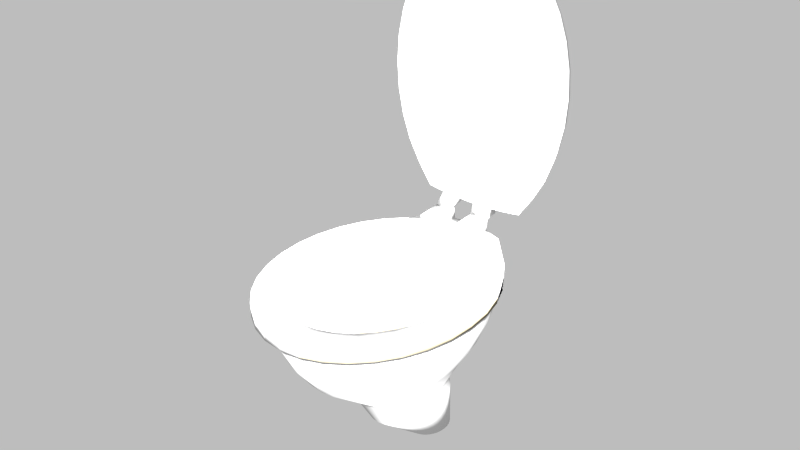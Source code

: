 # Source: toilet.blend  (saved by Blender 2.69.0; exported with 4.5.12 LTS)
import bpy
from mathutils import Matrix  # noqa: F401  (used for matrix-valued properties, if any)

bpy.ops.wm.read_factory_settings(use_empty=True)
scene = bpy.context.scene
scene.name = 'Scene'

# ---- collections
col_collection_1 = bpy.data.collections.new('Collection 1'); scene.collection.children.link(col_collection_1)

# ---- materials (node trees are filled in below, after node groups)
mat_vater_dirty = bpy.data.materials.new('vater_dirty')
mat_vater_dirty.alpha_threshold = 0.0
mat_vater_dirty.roughness = 0.5
mat_vater_dirty.line_color = (0.0, 0.0, 0.0, 1.0)
mat_vater = bpy.data.materials.new('vater')
mat_vater.alpha_threshold = 0.0
mat_vater.roughness = 0.5
mat_vater.line_color = (0.0, 0.0, 0.0, 1.0)
mat_vater_bottom = bpy.data.materials.new('vater_bottom')
mat_vater_bottom.alpha_threshold = 0.0
mat_vater_bottom.roughness = 0.5
mat_vater_bottom.line_color = (0.0, 0.0, 0.0, 1.0)

# ---- material node trees
mat_vater_dirty.use_nodes = True; mat_vater_dirty.node_tree.nodes.clear()
_N = mat_vater_dirty.node_tree.nodes; _L = mat_vater_dirty.node_tree.links
n0 = _N.new('ShaderNodeOutputMaterial'); n0.name = 'Material Output'; n0.location = (300, 300)
n1 = _N.new('ShaderNodeBsdfDiffuse'); n1.name = 'Diffuse BSDF'; n1.location = (100, 300)
n1.inputs[1].default_value = 1.0
n2 = _N.new('ShaderNodeMix'); n2.name = 'Mix'; n2.location = (-90, 300)
n2.data_type = 'RGBA'
n2.blend_type = 'COLOR'
n2.inputs[0].default_value = 0.638
n2.inputs[6].default_value = (0.233, 0.2075, 0.1472, 1.0)
n2.inputs[7].default_value = (0.02038, 0.02038, 0.02038, 1.0)
_L.new(n1.outputs[0], n0.inputs[0])
_L.new(n2.outputs[2], n1.inputs[0])
n0.is_active_output = True
mat_vater.use_nodes = True; mat_vater.node_tree.nodes.clear()
_N = mat_vater.node_tree.nodes; _L = mat_vater.node_tree.links
n0 = _N.new('ShaderNodeOutputMaterial'); n0.name = 'Material Output'; n0.location = (300, 300)
n1 = _N.new('ShaderNodeBsdfDiffuse'); n1.name = 'Diffuse BSDF'; n1.location = (10, 300)
n1.inputs[0].default_value = (0.6383, 0.6383, 0.6383, 1.0)
_L.new(n1.outputs[0], n0.inputs[0])
n0.is_active_output = True
mat_vater_bottom.use_nodes = True; mat_vater_bottom.node_tree.nodes.clear()
_N = mat_vater_bottom.node_tree.nodes; _L = mat_vater_bottom.node_tree.links
n0 = _N.new('ShaderNodeOutputMaterial'); n0.name = 'Material Output'; n0.location = (300, 300)
n1 = _N.new('ShaderNodeBsdfDiffuse'); n1.name = 'Diffuse BSDF'; n1.location = (10, 300)
n1.inputs[0].default_value = (0.07324, 0.07324, 0.07324, 1.0)
_L.new(n1.outputs[0], n0.inputs[0])
n0.is_active_output = True

# ---- world
world_world = bpy.data.worlds.new('World'); scene.world = world_world
world_world.color = (0.05088, 0.05088, 0.05088)
world_world.use_sun_shadow = False
world_world.sun_shadow_jitter_overblur = 0.0
world_world.cycles.sampling_method = 'MANUAL'
world_world.cycles.sample_map_resolution = 256

# ---- meshes
me_sphere_002 = bpy.data.meshes.new('Sphere.002')
me_sphere_002.from_pydata([(-0.1304, 1.339, -3.153), (-0.15, 0.6362, -3.267), (-0.09158, 1.339, -3.157), (-0.168, 0.6344, -3.271), (-0.05425, 1.338, -3.168), (-0.1847, 0.631, -3.279), (-0.01985, 1.338, -3.187), (-0.1993, 0.6262, -3.29), (0.01031, 1.338, -3.211), (-0.2115, 0.6201, -3.303), (0.03506, 1.338, -3.242), (-0.2206, 0.6129, -3.317), (0.05345, 1.338, -3.276), (-0.2263, 0.6049, -3.333), (0.06477, 1.338, -3.313), (-0.2285, 0.5965, -3.35), (0.06859, 1.338, -3.352), (-0.2271, 0.588, -3.366), (0.06477, 1.338, -3.391), (-0.222, 0.5796, -3.382), (0.05345, 1.338, -3.428), (-0.2135, 0.5718, -3.397), (0.03506, 1.338, -3.463), (-0.2019, 0.5647, -3.41), (0.01031, 1.338, -3.493), (-0.1877, 0.5588, -3.42), (-0.01985, 1.338, -3.518), (-0.1714, 0.5541, -3.428), (-0.05425, 1.338, -3.536), (-0.1536, 0.551, -3.433), (-0.09158, 1.339, -3.547), (-0.135, 0.5494, -3.435), (-0.1304, 1.339, -3.551), (-0.1164, 0.5495, -3.433), (-0.1692, 1.339, -3.547), (-0.09842, 0.5513, -3.428), (-0.2066, 1.339, -3.536), (-0.08177, 0.5547, -3.421), (-0.241, 1.339, -3.518), (-0.06709, 0.5596, -3.41), (-0.2711, 1.339, -3.493), (-0.05496, 0.5657, -3.397), (-0.2959, 1.339, -3.463), (-0.04584, 0.5729, -3.382), (-0.3142, 1.339, -3.428), (-0.04007, 0.5808, -3.367), (-0.3256, 1.34, -3.391), (-0.03789, 0.5892, -3.35), (-0.3294, 1.34, -3.352), (-0.03936, 0.5978, -3.333), (-0.3256, 1.34, -3.313), (-0.04445, 0.6061, -3.318), (-0.3142, 1.339, -3.276), (-0.05294, 0.614, -3.303), (-0.2959, 1.339, -3.242), (-0.06452, 0.621, -3.29), (-0.2711, 1.339, -3.211), (-0.07874, 0.627, -3.279), (-0.241, 1.339, -3.187), (-0.09505, 0.6316, -3.271), (-0.2066, 1.339, -3.168), (-0.1128, 0.6348, -3.267), (-0.1692, 1.339, -3.157), (-0.1314, 0.6363, -3.265), (-0.1313, 1.032, -3.259), (-0.1127, 1.032, -3.261), (-0.0948, 1.032, -3.266), (-0.07831, 1.032, -3.275), (-0.06385, 1.032, -3.287), (-0.05199, 1.032, -3.301), (-0.04317, 1.032, -3.318), (-0.03774, 1.032, -3.336), (-0.03591, 1.032, -3.354), (-0.03774, 1.032, -3.373), (-0.04317, 1.032, -3.391), (-0.05199, 1.032, -3.407), (-0.06385, 1.032, -3.422), (-0.07831, 1.032, -3.434), (-0.0948, 1.032, -3.442), (-0.1127, 1.032, -3.448), (-0.1313, 1.032, -3.45), (-0.1499, 1.032, -3.448), (-0.1678, 1.032, -3.442), (-0.1843, 1.032, -3.434), (-0.1988, 1.032, -3.422), (-0.2106, 1.032, -3.407), (-0.2194, 1.032, -3.391), (-0.2249, 1.032, -3.373), (-0.2267, 1.032, -3.354), (-0.2249, 1.032, -3.336), (-0.2194, 1.032, -3.318), (-0.2106, 1.032, -3.301), (-0.1988, 1.032, -3.287), (-0.1843, 1.032, -3.275), (-0.1678, 1.032, -3.266), (-0.1499, 1.032, -3.261), (-0.09265, 1.032, -3.158), (-0.05547, 1.031, -3.169), (-0.02122, 1.031, -3.187), (0.008811, 1.031, -3.212), (0.03345, 1.031, -3.242), (0.05176, 1.031, -3.276), (0.06304, 1.031, -3.314), (0.06685, 1.031, -3.352), (0.06304, 1.031, -3.391), (0.05176, 1.031, -3.428), (0.03345, 1.031, -3.462), (0.008811, 1.031, -3.492), (-0.02122, 1.031, -3.517), (-0.05547, 1.031, -3.535), (-0.09265, 1.032, -3.547), (-0.1313, 1.032, -3.55), (-0.17, 1.032, -3.547), (-0.2071, 1.032, -3.535), (-0.2414, 1.032, -3.517), (-0.2714, 1.032, -3.492), (-0.2961, 1.032, -3.462), (-0.3144, 1.032, -3.428), (-0.3256, 1.032, -3.391), (-0.3295, 1.032, -3.352), (-0.3256, 1.032, -3.314), (-0.3144, 1.032, -3.276), (-0.2961, 1.032, -3.242), (-0.2714, 1.032, -3.212), (-0.2414, 1.032, -3.187), (-0.2071, 1.032, -3.169), (-0.17, 1.032, -3.158), (-0.1313, 1.032, -3.154), (-0.8, -0.4495, -2.832), (-0.7846, -0.4495, -3.027), (-0.7391, -0.4495, -3.214), (-0.6652, -0.4495, -3.387), (-0.5657, -0.4495, -3.539), (-0.4445, -0.4495, -3.663), (-0.1549, -0.01102, -4.135), (-0.7846, -0.2544, -2.832), (-0.7696, -0.2582, -3.027), (-0.7249, -0.2693, -3.214), (-0.6524, -0.2873, -3.387), (-0.5548, -0.3116, -3.539), (-0.4359, -0.3411, -3.663), (-0.1519, 0.02676, -4.135), (-0.7391, -0.06684, -2.832), (-0.7249, -0.0742, -3.027), (-0.6828, -0.09597, -3.214), (-0.6145, -0.1313, -3.387), (-0.5226, -0.1789, -3.539), (-0.4106, -0.2369, -3.663), (-0.1431, 0.06308, -4.135), (-0.6652, 0.106, -2.832), (-0.6524, 0.09537, -3.027), (-0.6145, 0.06375, -3.214), (-0.5531, 0.01241, -3.387), (-0.4704, -0.05668, -3.539), (-0.3696, -0.1409, -3.663), (-0.1288, 0.09655, -4.135), (-0.5657, 0.2576, -2.832), (-0.5548, 0.244, -3.027), (-0.5226, 0.2038, -3.214), (-0.4704, 0.1384, -3.387), (-0.4, 0.05047, -3.539), (-0.3143, -0.05668, -3.663), (-0.1095, 0.1259, -4.135), (-0.4445, 0.3819, -2.832), (-0.4359, 0.366, -3.027), (-0.4106, 0.3187, -3.214), (-0.3696, 0.2418, -3.387), (-0.3143, 0.1384, -3.539), (-0.2469, 0.01241, -3.663), (-0.08606, 0.15, -4.135), (-0.3061, 0.4744, -2.832), (-0.3003, 0.4566, -3.027), (-0.2828, 0.404, -3.214), (-0.2546, 0.3187, -3.387), (-0.2165, 0.2038, -3.539), (-0.1701, 0.06375, -3.663), (-0.05928, 0.1679, -4.135), (-0.1561, 0.5313, -2.832), (-0.1531, 0.5124, -3.027), (-0.1442, 0.4566, -3.214), (-0.1298, 0.366, -3.387), (-0.1104, 0.244, -3.539), (-0.08671, 0.09537, -3.663), (-0.03022, 0.1789, -4.135), (3.339e-07, 0.5505, -2.832), (3.517e-07, 0.5313, -3.027), (3.715e-07, 0.4744, -3.214), (3.66e-07, 0.3819, -3.387), (3.887e-07, 0.2576, -3.539), (3.562e-07, 0.106, -3.663), (3.092e-07, 0.1826, -4.135), (0.1561, 0.5313, -2.832), (0.1531, 0.5124, -3.027), (0.1442, 0.4566, -3.214), (0.1298, 0.366, -3.387), (0.1104, 0.244, -3.539), (0.08671, 0.09537, -3.663), (0.03022, 0.1789, -4.135), (0.3061, 0.4744, -2.832), (0.3003, 0.4566, -3.027), (0.2828, 0.404, -3.214), (0.2546, 0.3187, -3.387), (0.2165, 0.2038, -3.539), (0.1701, 0.06375, -3.663), (0.05928, 0.1679, -4.135), (0.4445, 0.3819, -2.832), (0.4359, 0.366, -3.027), (0.4106, 0.3187, -3.214), (0.3696, 0.2418, -3.387), (0.3143, 0.1384, -3.539), (0.2469, 0.01241, -3.663), (0.08606, 0.15, -4.135), (0.5657, 0.2576, -2.832), (0.5548, 0.244, -3.027), (0.5226, 0.2038, -3.214), (0.4704, 0.1384, -3.387), (0.4, 0.05047, -3.539), (0.3143, -0.05668, -3.663), (0.1095, 0.1259, -4.135), (0.6652, 0.106, -2.832), (0.6524, 0.09537, -3.027), (0.6145, 0.06375, -3.214), (0.5531, 0.01241, -3.387), (0.4704, -0.05668, -3.539), (0.3696, -0.1409, -3.663), (0.1288, 0.09655, -4.135), (0.7391, -0.06684, -2.832), (0.7249, -0.0742, -3.027), (0.6828, -0.09597, -3.214), (0.6145, -0.1313, -3.387), (0.5226, -0.1789, -3.539), (0.4106, -0.2369, -3.663), (0.1431, 0.06308, -4.135), (0.7846, -0.2544, -2.832), (0.7696, -0.2582, -3.027), (0.7249, -0.2693, -3.214), (0.6524, -0.2873, -3.387), (0.5548, -0.3116, -3.539), (0.4359, -0.3411, -3.663), (0.1519, 0.02676, -4.135), (0.8, -0.4495, -2.832), (0.7846, -0.4495, -3.027), (0.7391, -0.4495, -3.214), (0.6652, -0.4495, -3.387), (0.5657, -0.4495, -3.539), (0.4445, -0.4495, -3.663), (0.1549, -0.01102, -4.135), (0.7846, -0.6446, -2.832), (0.7696, -0.6409, -3.027), (0.7249, -0.6298, -3.214), (0.6524, -0.6117, -3.387), (0.5548, -0.5875, -3.539), (0.4359, -0.5579, -3.663), (0.1519, -0.04879, -4.135), (0.7391, -0.8322, -2.832), (0.7249, -0.8249, -3.027), (0.6828, -0.8031, -3.214), (0.6145, -0.7677, -3.387), (0.5226, -0.7201, -3.539), (0.4106, -0.6621, -3.663), (0.1431, -0.08512, -4.135), (0.6652, -1.005, -2.832), (0.6524, -0.9944, -3.027), (0.4704, -0.8424, -3.539), (0.3696, -0.7582, -3.663), (0.1288, -0.1186, -4.135), (0.5657, -1.157, -2.832), (0.5548, -1.143, -3.027), (0.4, -0.9495, -3.539), (0.3143, -0.8424, -3.663), (0.1095, -0.1479, -4.135), (0.4445, -1.281, -2.832), (0.4359, -1.265, -3.027), (0.4106, -1.218, -3.214), (0.3696, -1.141, -3.387), (0.3143, -1.037, -3.539), (0.2469, -0.9115, -3.663), (0.08606, -0.172, -4.135), (0.3061, -1.373, -2.832), (0.3003, -1.356, -3.027), (0.2165, -1.103, -3.539), (0.1701, -0.9628, -3.663), (0.05928, -0.1899, -4.135), (0.1561, -1.43, -2.832), (0.1531, -1.411, -3.027), (0.1104, -1.143, -3.539), (0.08671, -0.9944, -3.663), (0.03022, -0.2009, -4.135), (1.538e-07, -1.45, -2.832), (1.735e-07, -1.43, -3.027), (2.261e-07, -1.373, -3.214), (1.756e-07, -1.281, -3.387), (1.646e-07, -1.157, -3.539), (2.264e-07, -1.005, -3.663), (2.794e-07, -0.2046, -4.135), (-0.1561, -1.43, -2.832), (-0.1531, -1.411, -3.027), (-0.1104, -1.143, -3.539), (-0.08671, -0.9944, -3.663), (-0.03022, -0.2009, -4.135), (-0.3061, -1.373, -2.832), (-0.3003, -1.356, -3.027), (-0.2165, -1.103, -3.539), (-0.1701, -0.9628, -3.663), (-0.05928, -0.1899, -4.135), (-0.4445, -1.281, -2.832), (-0.4359, -1.265, -3.027), (-0.4106, -1.218, -3.214), (-0.3696, -1.141, -3.387), (-0.3143, -1.037, -3.539), (-0.2469, -0.9115, -3.663), (-0.08606, -0.172, -4.135), (-0.5657, -1.157, -2.832), (-0.5548, -1.143, -3.027), (-0.4, -0.9495, -3.539), (-0.3143, -0.8424, -3.663), (-0.1095, -0.1479, -4.135), (-0.6652, -1.005, -2.832), (-0.6524, -0.9944, -3.027), (-0.4703, -0.8424, -3.539), (-0.3696, -0.7582, -3.663), (-0.1288, -0.1186, -4.135), (-0.7391, -0.8322, -2.832), (-0.7249, -0.8249, -3.027), (-0.6828, -0.8031, -3.214), (-0.6145, -0.7677, -3.387), (-0.5226, -0.7201, -3.539), (-0.4106, -0.6621, -3.663), (-0.1431, -0.08512, -4.135), (-0.7846, -0.6446, -2.832), (-0.7696, -0.6409, -3.027), (-0.7249, -0.6298, -3.214), (-0.6524, -0.6117, -3.387), (-0.5548, -0.5875, -3.539), (-0.4359, -0.5579, -3.663), (-0.1519, -0.04879, -4.135), (-1.0, -0.4495, -2.832), (-0.9808, -0.2057, -2.832), (-0.9239, 0.02883, -2.832), (-0.8315, 0.2449, -2.832), (-0.7071, 0.4344, -2.832), (-0.5556, 0.5898, -2.832), (-0.3827, 0.6122, -2.832), (-0.1951, 0.6649, -2.832), (3.559e-07, 0.6918, -2.832), (0.1951, 0.6532, -2.832), (0.3827, 0.6723, -2.832), (0.5556, 0.5898, -2.832), (0.7071, 0.4344, -2.832), (0.8315, 0.2449, -2.832), (0.9239, 0.02883, -2.832), (0.9808, -0.2057, -2.832), (1.0, -0.4495, -2.832), (0.9808, -0.6934, -2.832), (0.9239, -0.9279, -2.832), (0.8315, -1.144, -2.832), (0.7071, -1.333, -2.832), (0.5556, -1.489, -2.832), (0.3827, -1.604, -2.832), (0.1951, -1.676, -2.832), (1.307e-07, -1.7, -2.832), (-0.1951, -1.676, -2.832), (-0.3827, -1.604, -2.832), (-0.5556, -1.489, -2.832), (-0.7071, -1.333, -2.832), (-0.8315, -1.144, -2.832), (-0.9239, -0.9279, -2.832), (-0.9808, -0.6934, -2.832), (-1.0, -0.4495, -2.832), (-0.9808, -0.2057, -2.832), (-0.9239, 0.02883, -2.832), (-0.8315, 0.2449, -2.832), (-0.7071, 0.4344, -2.832), (-0.5556, 0.5898, -2.832), (-0.3827, 0.8334, -2.832), (-0.1951, 0.8861, -2.832), (3.559e-07, 0.9101, -2.832), (0.1951, 0.8716, -2.832), (0.3827, 0.8004, -2.832), (0.5556, 0.5898, -2.832), (0.7071, 0.4344, -2.832), (0.8315, 0.2449, -2.832), (0.9239, 0.02883, -2.832), (0.9808, -0.2057, -2.832), (1.0, -0.4495, -2.832), (0.9808, -0.6934, -2.832), (0.9239, -0.9279, -2.832), (0.8315, -1.144, -2.832), (0.7071, -1.333, -2.832), (0.5556, -1.489, -2.832), (0.3827, -1.604, -2.832), (0.1951, -1.676, -2.832), (1.307e-07, -1.7, -2.832), (-0.1951, -1.676, -2.832), (-0.3827, -1.604, -2.832), (-0.5556, -1.489, -2.832), (-0.7071, -1.333, -2.832), (-0.8315, -1.144, -2.832), (-0.9239, -0.9279, -2.832), (-0.9808, -0.6934, -2.832), (-1.0, -0.4495, -2.967), (-0.9808, -0.2057, -2.967), (-0.9239, 0.02883, -2.967), (-0.8315, 0.2449, -2.967), (-0.7071, 0.4344, -2.967), (-0.5556, 0.5898, -2.967), (-0.3827, 0.8334, -2.967), (-0.1951, 0.9046, -2.967), (3.559e-07, 0.9286, -2.967), (0.1951, 0.9046, -2.967), (0.3827, 0.8334, -2.967), (0.5556, 0.5898, -2.967), (0.7071, 0.4344, -2.967), (0.8315, 0.2449, -2.967), (0.9239, 0.02883, -2.967), (0.9808, -0.2057, -2.967), (1.0, -0.4495, -2.967), (0.9808, -0.6934, -2.967), (0.9239, -0.9279, -2.967), (0.8315, -1.144, -2.967), (0.7071, -1.333, -2.967), (0.5556, -1.489, -2.967), (0.3827, -1.604, -2.967), (0.1951, -1.676, -2.967), (1.307e-07, -1.7, -2.967), (-0.1951, -1.676, -2.967), (-0.3827, -1.604, -2.967), (-0.5556, -1.489, -2.967), (-0.7071, -1.333, -2.967), (-0.8315, -1.144, -2.967), (-0.9239, -0.9279, -2.967), (-0.9808, -0.6934, -2.967), (-0.8053, -0.4495, -2.967), (-0.7898, -0.2531, -2.967), (-0.744, -0.0643, -2.967), (-0.6696, 0.1097, -2.967), (-0.5694, 0.2623, -2.967), (-0.4474, 0.3875, -2.967), (-0.3082, 0.4805, -2.967), (-0.1571, 0.5378, -2.967), (3.353e-07, 0.5571, -2.967), (0.1571, 0.5378, -2.967), (0.3082, 0.4805, -2.967), (0.4474, 0.3875, -2.967), (0.5694, 0.2623, -2.967), (0.6696, 0.1097, -2.967), (0.744, -0.0643, -2.967), (0.7898, -0.2531, -2.967), (0.8053, -0.4495, -2.967), (0.7898, -0.6459, -2.967), (0.744, -0.8348, -2.967), (0.6696, -1.009, -2.967), (0.5694, -1.161, -2.967), (0.4474, -1.287, -2.967), (0.3082, -1.38, -2.967), (0.1571, -1.437, -2.967), (1.54e-07, -1.456, -2.967), (-0.1571, -1.437, -2.967), (-0.3082, -1.38, -2.967), (-0.4474, -1.287, -2.967), (-0.5694, -1.161, -2.967), (-0.6696, -1.009, -2.967), (-0.744, -0.8348, -2.967), (-0.7898, -0.6459, -2.967), (-0.9376, -0.3918, -2.965), (-0.883, -0.3918, -3.209), (-0.7942, -0.3918, -3.434), (-0.6749, -0.3918, -3.631), (-0.4152, -0.1886, -4.042), (-0.3634, -0.05303, -4.296), (-0.1833, 0.2772, -4.822), (-0.9195, -0.1622, -2.965), (-0.8659, -0.1755, -3.209), (-0.7789, -0.1971, -3.434), (-0.6618, -0.2262, -3.631), (-0.4071, -0.08653, -4.042), (-0.3564, 0.03509, -4.28), (-0.1797, 0.3229, -4.822), (-0.8659, 0.05862, -2.965), (-0.8154, 0.03249, -3.209), (-0.7335, -0.009949, -3.434), (-0.6232, -0.06706, -3.631), (-0.3833, 0.01165, -4.042), (-0.3354, 0.1198, -4.265), (-0.1691, 0.3668, -4.822), (-0.7789, 0.2621, -2.965), (-0.7335, 0.2242, -3.209), (-0.6597, 0.1626, -3.434), (-0.5605, 0.07964, -3.631), (-0.3446, 0.1021, -4.042), (-0.3015, 0.1979, -4.25), (-0.1518, 0.4073, -4.822), (-0.6618, 0.4404, -2.965), (-0.6232, 0.3922, -3.209), (-0.5605, 0.3137, -3.434), (-0.476, 0.2082, -3.631), (-0.2925, 0.1814, -4.042), (-0.2558, 0.2664, -4.238), (-0.1285, 0.4427, -4.822), (-0.5191, 0.5868, -2.965), (-0.4888, 0.53, -3.209), (-0.4395, 0.4378, -3.434), (-0.3732, 0.3137, -3.631), (-0.2291, 0.2465, -4.042), (-0.2001, 0.3226, -4.227), (-0.1001, 0.4719, -4.822), (-0.3564, 0.6956, -2.965), (-0.3354, 0.6325, -3.209), (-0.3015, 0.53, -3.434), (-0.2558, 0.3922, -3.631), (-0.1567, 0.2949, -4.042), (-0.1366, 0.3643, -4.22), (-0.06771, 0.4935, -4.822), (-0.1797, 0.7626, -2.965), (-0.1691, 0.6956, -3.209), (-0.1518, 0.5868, -3.434), (-0.1285, 0.4404, -3.631), (-0.07816, 0.3247, -4.042), (-0.06771, 0.39, -4.215), (-0.03258, 0.5068, -4.822), (0.003962, 0.7852, -2.965), (0.003962, 0.7169, -3.209), (0.003962, 0.606, -3.434), (0.003962, 0.4568, -3.631), (0.00353, 0.3347, -4.042), (0.003962, 0.3987, -4.213), (0.003962, 0.5113, -4.822), (0.1876, 0.7626, -2.965), (0.177, 0.6956, -3.209), (0.1597, 0.5868, -3.434), (0.1364, 0.4404, -3.631), (0.08521, 0.3247, -4.042), (0.07563, 0.39, -4.215), (0.0405, 0.5068, -4.822), (0.3643, 0.6956, -2.965), (0.3434, 0.6325, -3.209), (0.3094, 0.53, -3.434), (0.2637, 0.3922, -3.631), (0.1638, 0.2949, -4.042), (0.1446, 0.3643, -4.22), (0.07563, 0.4935, -4.822), (0.5271, 0.5868, -2.965), (0.4967, 0.53, -3.209), (0.4474, 0.4378, -3.434), (0.3811, 0.3137, -3.631), (0.2361, 0.2465, -4.042), (0.2081, 0.3226, -4.227), (0.108, 0.4719, -4.822), (0.6697, 0.4404, -2.965), (0.6311, 0.3922, -3.209), (0.5684, 0.3137, -3.434), (0.484, 0.2082, -3.631), (0.2996, 0.1814, -4.042), (0.2637, 0.2664, -4.238), (0.1364, 0.4427, -4.822), (0.7868, 0.2621, -2.965), (0.7414, 0.2242, -3.209), (0.6677, 0.1626, -3.434), (0.5684, 0.07964, -3.631), (0.3517, 0.1021, -4.042), (0.3094, 0.1979, -4.25), (0.1597, 0.4073, -4.822), (0.8738, 0.05862, -2.965), (0.8234, 0.03249, -3.209), (0.7414, -0.009949, -3.434), (0.6311, -0.06706, -3.631), (0.3904, 0.01165, -4.042), (0.3434, 0.1198, -4.265), (0.177, 0.3668, -4.822), (0.9274, -0.1622, -2.965), (0.8738, -0.1755, -3.209), (0.7868, -0.1971, -3.434), (0.6697, -0.2262, -3.631), (0.4142, -0.08653, -4.042), (0.3643, 0.03509, -4.28), (0.1876, 0.3229, -4.822), (0.9455, -0.3918, -2.965), (0.8909, -0.3918, -3.209), (0.8022, -0.3918, -3.434), (0.6828, -0.3918, -3.631), (0.4222, -0.1886, -4.042), (0.3713, -0.05303, -4.296), (0.1912, 0.2772, -4.822), (0.9274, -0.6214, -2.965), (0.8738, -0.6081, -3.209), (0.7868, -0.5864, -3.434), (0.6697, -0.5573, -3.631), (0.4142, -0.2907, -4.042), (0.3643, -0.1412, -4.312), (0.1876, 0.2315, -4.822), (0.8738, -0.8422, -2.965), (0.8234, -0.816, -3.209), (0.7414, -0.7736, -3.434), (0.6311, -0.7165, -3.631), (0.3904, -0.3889, -4.042), (0.3434, -0.2259, -4.328), (0.177, 0.1876, -4.823), (0.7868, -1.046, -2.965), (0.7414, -1.008, -3.209), (0.6676, -0.9461, -3.434), (0.5684, -0.8632, -3.631), (0.3517, -0.4794, -4.042), (0.3094, -0.304, -4.342), (0.1597, 0.1471, -4.823), (0.6697, -1.224, -2.965), (0.6311, -1.176, -3.209), (0.5684, -1.097, -3.434), (0.484, -0.9918, -3.631), (0.2996, -0.5587, -4.042), (0.2637, -0.3724, -4.355), (0.1364, 0.1117, -4.823), (0.5271, -1.37, -2.965), (0.4967, -1.314, -3.209), (0.4474, -1.221, -3.434), (0.3811, -1.097, -3.631), (0.2361, -0.6238, -4.042), (0.2081, -0.4286, -4.365), (0.108, 0.08254, -4.823), (0.3643, -1.479, -2.965), (0.3434, -1.416, -3.209), (0.3094, -1.314, -3.434), (0.2637, -1.176, -3.631), (0.1638, -0.6722, -4.042), (0.1446, -0.4704, -4.373), (0.07563, 0.06091, -4.823), (0.1876, -1.546, -2.965), (0.177, -1.479, -3.209), (0.1597, -1.37, -3.434), (0.1364, -1.224, -3.631), (0.08521, -0.702, -4.042), (0.07563, -0.4961, -4.377), (0.0405, 0.04759, -4.823), (0.003961, -1.569, -2.965), (0.003961, -1.5, -3.209), (0.003961, -1.39, -3.434), (0.003961, -1.24, -3.631), (0.003529, -0.712, -4.042), (0.003962, -0.5047, -4.379), (0.003962, 0.04309, -4.823), (-0.1797, -1.546, -2.965), (-0.1691, -1.479, -3.209), (-0.1518, -1.37, -3.434), (-0.1285, -1.224, -3.631), (-0.07816, -0.702, -4.042), (-0.06771, -0.4961, -4.377), (-0.03258, 0.04759, -4.823), (-0.3564, -1.479, -2.965), (-0.3354, -1.416, -3.209), (-0.3015, -1.314, -3.434), (-0.2558, -1.176, -3.631), (-0.1567, -0.6722, -4.042), (-0.1366, -0.4704, -4.373), (-0.06771, 0.06091, -4.823), (-0.5191, -1.37, -2.965), (-0.4888, -1.314, -3.209), (-0.4395, -1.221, -3.434), (-0.3732, -1.097, -3.631), (-0.2291, -0.6238, -4.042), (-0.2001, -0.4286, -4.365), (-0.1001, 0.08254, -4.823), (-0.6618, -1.224, -2.965), (-0.6232, -1.176, -3.209), (-0.5605, -1.097, -3.434), (-0.476, -0.9918, -3.631), (-0.2925, -0.5587, -4.042), (-0.2558, -0.3724, -4.355), (-0.1285, 0.1117, -4.823), (-0.7789, -1.046, -2.965), (-0.7335, -1.008, -3.209), (-0.6597, -0.9461, -3.434), (-0.5605, -0.8632, -3.631), (-0.3446, -0.4794, -4.042), (-0.3015, -0.304, -4.342), (-0.1518, 0.1471, -4.823), (-0.8659, -0.8422, -2.965), (-0.8154, -0.816, -3.209), (-0.7335, -0.7736, -3.434), (-0.6232, -0.7165, -3.631), (-0.3833, -0.3889, -4.042), (-0.3354, -0.2259, -4.328), (-0.1691, 0.1876, -4.823), (-0.9195, -0.6214, -2.965), (-0.8659, -0.6081, -3.209), (-0.7789, -0.5864, -3.434), (-0.6618, -0.5573, -3.631), (-0.4071, -0.2907, -4.042), (-0.3564, -0.1412, -4.312), (-0.1797, 0.2315, -4.822), (-0.1605, -1.68, -2.832), (-0.1161, -1.685, -2.967), (3.576e-07, 0.6842, -2.735), (0.1951, 0.6604, -2.739), (3.576e-07, 0.9014, -2.718), (0.1951, 0.8776, -2.721), (-0.3827, 0.5869, -2.747), (-0.1951, 0.6574, -2.738), (-0.3827, 0.8069, -2.73), (-0.1951, 0.8774, -2.72)], [], [(77, 76, 75, 74, 73, 45, 43, 41, 39, 37), (69, 68, 67, 66, 65, 61, 59, 57, 55, 53), (81, 80, 79, 78, 77, 37, 35, 33, 31, 29), (85, 84, 83, 82, 81, 29, 27, 25, 23, 21), (89, 88, 87, 86, 85, 21, 19, 17, 15, 13), (93, 92, 91, 90, 89, 13, 11, 9, 7, 5), (65, 64, 95, 94, 93, 5, 3, 1, 63, 61), (0, 2, 4, 6, 8, 10, 12, 14, 16, 18, 20, 22, 24, 26, 28, 30, 32, 34, 36, 38, 40, 42, 44, 46, 48, 50, 52, 54, 56, 58, 60, 62), (106, 75, 76, 77, 78, 109, 108, 107), (73, 72, 71, 70, 69, 53, 51, 49, 47, 45), (98, 67, 68, 69, 70, 71, 102, 101, 100, 99), (102, 71, 72, 73, 74, 75, 106, 105, 104, 103), (113, 82, 83, 84, 85, 86, 117, 116, 115, 114), (117, 86, 87, 88, 89, 90, 121, 120, 119, 118), (121, 90, 91, 92, 93, 94, 125, 124, 123, 122), (64, 65, 66, 67, 98, 97, 96, 127, 126, 125, 94, 95), (8, 99, 100, 101, 12, 10), (12, 101, 102, 103, 16, 14), (16, 103, 104, 105, 106, 22, 20, 18), (22, 106, 107, 108, 109, 110, 30, 28, 26, 24), (30, 110, 111, 112, 113, 114, 38, 36, 34, 32), (38, 114, 115, 116, 117, 44, 42, 40), (109, 78, 79, 80, 81, 82, 113, 112, 111, 110), (52, 121, 122, 123, 124, 125, 60, 58, 56, 54), (127, 96, 97, 4, 2, 0, 62, 60, 125, 126), (132, 139, 138, 131), (129, 136, 135, 128), (316, 321, 328, 335, 334, 327, 320, 315), (130, 137, 136, 129), (131, 138, 137, 130), (139, 146, 145, 138), (136, 143, 142, 135), (133, 334, 335, 134, 141, 140), (137, 144, 143, 136), (138, 145, 144, 137), (145, 152, 151, 144), (146, 153, 152, 145), (143, 150, 149, 142), (144, 151, 150, 143), (151, 158, 157, 150), (141, 148, 155, 154, 147, 140), (152, 159, 158, 151), (153, 160, 159, 152), (161, 168, 175, 174, 167, 160), (150, 157, 156, 149), (210, 217, 224, 223, 216, 209), (157, 164, 163, 156), (158, 165, 164, 157), (159, 166, 165, 158), (160, 167, 166, 159), (167, 174, 173, 166), (164, 171, 170, 163), (155, 162, 169, 168, 161, 154), (165, 172, 171, 164), (166, 173, 172, 165), (173, 180, 179, 172), (174, 181, 180, 173), (175, 182, 181, 174), (171, 178, 177, 170), (172, 179, 178, 171), (169, 176, 183, 182, 175, 168), (179, 186, 185, 178), (180, 187, 186, 179), (181, 188, 187, 180), (182, 189, 188, 181), (178, 185, 184, 177), (189, 196, 195, 188), (185, 192, 191, 184), (186, 193, 192, 185), (183, 190, 197, 204, 203, 196, 189, 182), (187, 194, 193, 186), (188, 195, 194, 187), (195, 202, 201, 194), (196, 203, 202, 195), (192, 199, 198, 191), (193, 200, 199, 192), (194, 201, 200, 193), (201, 208, 207, 200), (202, 209, 208, 201), (199, 206, 205, 198), (203, 210, 209, 202), (200, 207, 206, 199), (207, 214, 213, 206), (208, 215, 214, 207), (209, 216, 215, 208), (238, 245, 252, 259, 258, 251, 244, 237), (206, 213, 212, 205), (213, 220, 219, 212), (204, 211, 218, 217, 210, 203), (214, 221, 220, 213), (215, 222, 221, 214), (216, 223, 222, 215), (223, 230, 229, 222), (224, 231, 230, 223), (220, 227, 226, 219), (221, 228, 227, 220), (222, 229, 228, 221), (229, 236, 235, 228), (230, 237, 236, 229), (231, 238, 237, 230), (227, 234, 233, 226), (218, 225, 232, 231, 224, 217), (228, 235, 234, 227), (235, 242, 241, 234), (236, 243, 242, 235), (237, 244, 243, 236), (234, 241, 240, 233), (241, 248, 247, 240), (232, 239, 246, 245, 238, 231), (242, 249, 248, 241), (243, 250, 249, 242), (244, 251, 250, 243), (251, 258, 257, 250), (248, 255, 254, 247), (249, 256, 255, 248), (250, 257, 256, 249), (255, 262, 261, 254), (246, 253, 260, 259, 252, 245), (262, 267, 266, 261), (267, 272, 271, 266), (260, 265, 270, 269, 264, 259), (293, 298, 303, 310, 315, 320, 327, 326, 319, 314, 309, 302, 297, 292), (272, 279, 278, 271), (279, 284, 283, 278), (270, 277, 282, 281, 276, 269), (257, 258, 263, 268, 275, 274, 273, 272, 267, 262, 255, 256), (284, 289, 288, 283), (289, 296, 295, 288), (282, 287, 294, 293, 286, 281), (296, 301, 300, 295), (275, 280, 285, 292, 291, 290, 289, 284, 279, 272, 273, 274), (301, 306, 305, 300), (294, 299, 304, 303, 298, 293), (306, 313, 312, 305), (313, 318, 317, 312), (304, 311, 316, 315, 310, 303), (290, 291, 292, 297, 302, 309, 308, 307, 306, 301, 296, 289), (259, 264, 269, 276, 281, 286, 293, 292, 285, 280, 275, 268, 263, 258), (318, 323, 322, 317), (393, 394, 426, 425), (325, 332, 331, 324), (326, 333, 332, 325), (323, 330, 329, 322), (140, 147, 154, 161, 160, 153, 146, 139), (132, 333, 326, 327, 334, 133, 140, 139), (324, 331, 330, 323), (331, 130, 129, 330), (332, 131, 130, 331), (141, 134, 335, 328, 321, 316, 311, 304, 299, 294, 287, 282, 277, 270, 265, 260, 253, 246, 239, 232, 225, 218, 211, 204, 197, 190, 183, 176, 169, 162, 155, 148), (333, 132, 131, 332), (330, 129, 128, 329), (300, 305, 312, 364, 363, 362, 361, 360, 288, 295), (288, 360, 359, 358, 357, 356, 266, 271, 278, 283), (198, 205, 212, 348, 347, 346, 345, 344, 184, 191), (128, 336, 367, 366, 365, 364, 312, 317, 322, 329), (170, 177, 184, 344, 343, 342, 341, 340, 156, 163), (226, 233, 240, 352, 351, 350, 349, 348, 212, 219), (261, 266, 356, 355, 354, 353, 352, 240, 247, 254), (336, 367, 399, 368), (364, 363, 395, 396), (360, 359, 391, 392), (356, 355, 387, 388), (352, 351, 383, 384), (348, 347, 379, 380), (344, 376, 375, 343), (340, 339, 371, 372), (365, 364, 396, 397), (357, 356, 388, 389), (353, 352, 384, 385), (341, 340, 372, 373), (337, 336, 368, 369), (349, 348, 380, 381), (377, 693, 691, 345), (366, 365, 397, 398), (362, 361, 393, 394), (358, 357, 389, 390), (354, 353, 385, 386), (342, 374, 373, 341), (338, 337, 369, 370), (350, 349, 381, 382), (367, 366, 398, 399), (363, 362, 394, 395), (359, 358, 390, 391), (355, 354, 386, 387), (351, 350, 382, 383), (375, 697, 695, 343), (339, 338, 370, 371), (135, 142, 149, 156, 340, 339, 338, 337, 336, 128), (368, 400, 431, 430, 429, 428, 427, 395, 396, 397, 398, 399), (380, 381, 382, 414, 413, 412, 411, 410, 378, 379), (373, 374, 406, 405), (400, 401, 402, 403, 435, 434, 433, 432, 463, 431), (420, 421, 422, 423, 455, 454, 453, 452, 451, 419), (428, 429, 430, 431, 463, 462, 461, 460, 459, 427), (408, 409, 410, 411, 443, 442, 441, 440, 439, 407), (404, 405, 406, 407, 439, 438, 437, 436, 435, 403), (416, 417, 418, 419, 451, 450, 449, 448, 447, 415), (412, 413, 414, 415, 447, 446, 445, 444, 443, 411), (467, 466, 473, 474), (468, 467, 474, 475), (469, 468, 475, 476), (465, 464, 471, 472), (470, 469, 476, 477), (466, 465, 472, 473), (474, 473, 480, 481), (475, 474, 481, 482), (476, 475, 482, 483), (472, 471, 478, 479), (473, 472, 479, 480), (477, 476, 483, 484), (484, 483, 490, 491), (480, 479, 486, 487), (481, 480, 487, 488), (482, 481, 488, 489), (483, 482, 489, 490), (479, 478, 485, 486), (486, 485, 492, 493), (490, 489, 496, 497), (491, 490, 497, 498), (487, 486, 493, 494), (488, 487, 494, 495), (489, 488, 495, 496), (496, 495, 502, 503), (497, 496, 503, 504), (493, 492, 499, 500), (498, 497, 504, 505), (494, 493, 500, 501), (495, 494, 501, 502), (502, 501, 508, 509), (503, 502, 509, 510), (504, 503, 510, 511), (500, 499, 506, 507), (505, 504, 511, 512), (501, 500, 507, 508), (508, 507, 514, 515), (512, 511, 518, 519), (509, 508, 515, 516), (510, 509, 516, 517), (511, 510, 517, 518), (507, 506, 513, 514), (518, 517, 524, 525), (514, 513, 520, 521), (519, 518, 525, 526), (515, 514, 521, 522), (516, 515, 522, 523), (517, 516, 523, 524), (524, 523, 530, 531), (521, 520, 527, 528), (525, 524, 531, 532), (526, 525, 532, 533), (522, 521, 528, 529), (523, 522, 529, 530), (530, 529, 536, 537), (531, 530, 537, 538), (532, 531, 538, 539), (528, 527, 534, 535), (533, 532, 539, 540), (529, 528, 535, 536), (540, 539, 546, 547), (536, 535, 542, 543), (537, 536, 543, 544), (538, 537, 544, 545), (539, 538, 545, 546), (535, 534, 541, 542), (546, 545, 552, 553), (542, 541, 548, 549), (543, 542, 549, 550), (547, 546, 553, 554), (544, 543, 550, 551), (545, 544, 551, 552), (552, 551, 558, 559), (553, 552, 559, 560), (549, 548, 555, 556), (554, 553, 560, 561), (550, 549, 556, 557), (551, 550, 557, 558), (558, 557, 564, 565), (559, 558, 565, 566), (556, 555, 562, 563), (560, 559, 566, 567), (561, 560, 567, 568), (557, 556, 563, 564), (568, 567, 574, 575), (564, 563, 570, 571), (565, 564, 571, 572), (566, 565, 572, 573), (567, 566, 573, 574), (563, 562, 569, 570), (574, 573, 580, 581), (570, 569, 576, 577), (575, 574, 581, 582), (571, 570, 577, 578), (572, 571, 578, 579), (573, 572, 579, 580), (580, 579, 586, 587), (581, 580, 587, 588), (577, 576, 583, 584), (578, 577, 584, 585), (582, 581, 588, 589), (579, 578, 585, 586), (586, 585, 592, 593), (587, 586, 593, 594), (588, 587, 594, 595), (584, 583, 590, 591), (589, 588, 595, 596), (585, 584, 591, 592), (596, 595, 602, 603), (592, 591, 598, 599), (593, 592, 599, 600), (594, 593, 600, 601), (591, 590, 597, 598), (595, 594, 601, 602), (602, 601, 608, 609), (598, 597, 604, 605), (603, 602, 609, 610), (599, 598, 605, 606), (600, 599, 606, 607), (601, 600, 607, 608), (608, 607, 614, 615), (609, 608, 615, 616), (605, 604, 611, 612), (610, 609, 616, 617), (606, 605, 612, 613), (607, 606, 613, 614), (614, 613, 620, 621), (615, 614, 621, 622), (616, 615, 622, 623), (612, 611, 618, 619), (613, 612, 619, 620), (617, 616, 623, 624), (624, 623, 630, 631), (620, 619, 626, 627), (621, 620, 627, 628), (622, 621, 628, 629), (623, 622, 629, 630), (619, 618, 625, 626), (626, 625, 632, 633), (630, 629, 636, 637), (631, 630, 637, 638), (627, 626, 633, 634), (628, 627, 634, 635), (629, 628, 635, 636), (636, 635, 642, 643), (637, 636, 643, 644), (633, 632, 639, 640), (638, 637, 644, 645), (634, 633, 640, 641), (635, 634, 641, 642), (642, 641, 648, 649), (643, 642, 649, 650), (644, 643, 650, 651), (640, 639, 646, 647), (645, 644, 651, 652), (641, 640, 647, 648), (648, 647, 654, 655), (652, 651, 658, 659), (649, 648, 655, 656), (650, 649, 656, 657), (651, 650, 657, 658), (647, 646, 653, 654), (658, 657, 664, 665), (654, 653, 660, 661), (659, 658, 665, 666), (655, 654, 661, 662), (656, 655, 662, 663), (657, 656, 663, 664), (664, 663, 670, 671), (661, 660, 667, 668), (665, 664, 671, 672), (666, 665, 672, 673), (662, 661, 668, 669), (663, 662, 669, 670), (670, 669, 676, 677), (671, 670, 677, 678), (672, 671, 678, 679), (668, 667, 674, 675), (673, 672, 679, 680), (669, 668, 675, 676), (680, 679, 686, 687), (676, 675, 682, 683), (677, 676, 683, 684), (678, 677, 684, 685), (679, 678, 685, 686), (675, 674, 681, 682), (477, 484, 491, 498, 505, 512, 519, 526, 533, 540, 547, 554, 561, 568, 575, 582, 589, 596, 603, 610, 617, 624, 631, 638, 645, 652, 659, 666, 673, 680, 687, 470), (686, 685, 468, 469), (682, 681, 464, 465), (683, 682, 465, 466), (687, 686, 469, 470), (684, 683, 466, 467), (685, 684, 467, 468), (394, 395, 427, 426), (424, 689, 425, 426, 427, 459, 458, 457, 456, 455, 423), (391, 392, 424, 423), (392, 688, 393, 425, 689, 424), (691, 693, 692, 690), (344, 690, 692, 376), (376, 692, 693, 377), (345, 691, 690, 344), (695, 697, 696, 694), (342, 694, 696, 374), (374, 696, 697, 375), (343, 695, 694, 342), (374, 375, 376, 408, 407, 406), (408, 376, 377, 378, 410, 409), (44, 117, 118, 119, 120, 121, 52, 50, 48, 46), (4, 97, 98, 99, 8, 6), (307, 308, 309, 314, 319, 326, 325, 324, 323, 318, 313, 306), (346, 347, 379, 378, 377, 345), (388, 389, 390, 391, 423, 422, 421, 420, 419, 387), (417, 385, 386, 387, 419, 418), (417, 416, 415, 383, 384, 385), (382, 383, 415, 414), (405, 404, 403, 371, 372, 373), (401, 369, 370, 371, 403, 402), (368, 369, 401, 400)])
me_sphere_002.polygons.foreach_set('use_smooth', [1, 1, 1, 1, 1, 1, 1, 1, 1, 1, 1, 1, 1, 1, 1, 1, 1, 1, 1, 1, 1, 1, 1, 1, 1, 1, 1, 1, 1, 1, 1, 1, 1, 1, 1, 1, 1, 1, 1, 1, 1, 1, 1, 1, 1, 1, 1, 1, 1, 1, 1, 1, 1, 1, 1, 1, 1, 1, 1, 1, 1, 1, 1, 1, 1, 1, 1, 1, 1, 1, 1, 1, 1, 1, 1, 1, 1, 1, 1, 1, 1, 1, 1, 1, 1, 1, 1, 1, 1, 1, 1, 1, 1, 1, 1, 1, 1, 1, 1, 1, 1, 1, 1, 1, 1, 1, 1, 1, 1, 1, 1, 1, 1, 1, 1, 1, 1, 1, 1, 1, 1, 1, 1, 1, 1, 1, 1, 1, 1, 1, 1, 1, 1, 1, 1, 1, 1, 1, 1, 1, 1, 1, 1, 1, 1, 1, 1, 1, 1, 1, 1, 1, 1, 1, 1, 1, 1, 1, 1, 1, 1, 1, 1, 1, 1, 1, 1, 1, 1, 1, 1, 1, 1, 1, 1, 1, 1, 1, 1, 1, 1, 1, 1, 1, 1, 1, 1, 1, 1, 1, 1, 1, 1, 1, 1, 1, 1, 1, 1, 1, 1, 1, 1, 1, 1, 1, 1, 1, 1, 1, 1, 1, 1, 1, 1, 1, 1, 1, 1, 1, 1, 1, 1, 1, 1, 1, 1, 1, 1, 1, 1, 1, 1, 1, 1, 1, 1, 1, 1, 1, 1, 1, 1, 1, 1, 1, 1, 1, 1, 1, 1, 1, 1, 1, 1, 1, 1, 1, 1, 1, 1, 1, 1, 1, 1, 1, 1, 1, 1, 1, 1, 1, 1, 1, 1, 1, 1, 1, 1, 1, 1, 1, 1, 1, 1, 1, 1, 1, 1, 1, 1, 1, 1, 1, 1, 1, 1, 1, 1, 1, 1, 1, 1, 1, 1, 1, 1, 1, 1, 1, 1, 1, 1, 1, 1, 1, 1, 1, 1, 1, 1, 1, 1, 1, 1, 1, 1, 1, 1, 1, 1, 1, 1, 1, 1, 1, 1, 1, 1, 1, 1, 1, 1, 1, 1, 1, 1, 1, 1, 1, 1, 1, 1, 1, 1, 1, 1, 1, 1, 1, 1, 1, 1, 1, 1, 1, 1, 1, 1, 1, 1, 1, 1, 1, 1, 1, 1, 1, 1, 1, 1, 1, 1, 1, 1, 1, 1, 1, 1, 1, 1, 1, 1, 1, 1, 1, 1, 0, 1, 1, 1, 0, 1, 1, 1, 1, 1, 1, 1, 1, 1, 1, 1, 1, 1, 1])
me_sphere_002.polygons.foreach_set('material_index', [1, 1, 1, 1, 1, 1, 1, 1, 1, 1, 1, 1, 1, 1, 1, 1, 1, 1, 1, 1, 1, 1, 1, 1, 1, 1, 1, 0, 1, 1, 1, 1, 0, 1, 1, 1, 1, 1, 1, 1, 0, 1, 1, 1, 1, 1, 1, 1, 1, 1, 1, 1, 0, 1, 1, 1, 1, 1, 1, 1, 0, 1, 1, 1, 1, 1, 1, 1, 1, 0, 1, 1, 1, 1, 1, 1, 1, 1, 1, 1, 1, 1, 1, 1, 1, 1, 1, 1, 0, 1, 1, 1, 1, 1, 1, 1, 1, 1, 1, 1, 1, 0, 1, 1, 1, 1, 1, 1, 0, 1, 1, 1, 1, 1, 1, 1, 1, 0, 1, 1, 0, 1, 1, 1, 0, 1, 1, 1, 0, 1, 1, 1, 0, 1, 1, 0, 1, 1, 1, 1, 1, 1, 1, 1, 1, 1, 1, 1, 2, 1, 1, 1, 1, 1, 1, 1, 1, 1, 1, 1, 1, 1, 1, 1, 1, 1, 1, 1, 1, 1, 1, 1, 1, 1, 1, 1, 1, 1, 1, 1, 1, 1, 1, 1, 1, 1, 1, 1, 1, 1, 1, 1, 1, 1, 1, 1, 1, 1, 1, 1, 1, 1, 1, 1, 1, 1, 1, 1, 1, 1, 1, 1, 1, 1, 1, 1, 1, 1, 1, 1, 1, 1, 1, 1, 1, 1, 1, 1, 1, 1, 1, 1, 1, 1, 1, 1, 1, 1, 1, 1, 1, 1, 1, 1, 1, 1, 1, 1, 1, 1, 1, 1, 1, 1, 1, 1, 1, 1, 1, 1, 1, 1, 1, 1, 1, 1, 1, 1, 1, 1, 1, 1, 1, 1, 1, 1, 1, 1, 1, 1, 1, 1, 1, 1, 1, 1, 1, 1, 1, 1, 1, 1, 1, 1, 1, 1, 1, 1, 1, 1, 1, 1, 1, 1, 1, 1, 1, 1, 1, 1, 1, 1, 1, 1, 1, 1, 1, 1, 1, 1, 1, 1, 1, 1, 1, 1, 1, 1, 1, 1, 1, 1, 1, 1, 1, 1, 1, 1, 1, 1, 1, 1, 1, 1, 1, 1, 1, 1, 1, 1, 1, 1, 1, 1, 1, 1, 1, 1, 1, 1, 1, 1, 1, 1, 1, 1, 1, 1, 1, 1, 1, 1, 1, 1, 1, 1, 1, 1, 1, 1, 1, 1, 1, 1, 1, 1, 1, 1, 1, 1, 1, 1, 1, 1, 1, 1, 1, 1, 1, 1, 1, 1, 1, 1, 1, 1, 1, 1, 1, 0, 0, 0, 0, 1, 1, 1])
_uv = me_sphere_002.uv_layers.new(name='UVMap')
_uv.uv.foreach_set('vector', [0.838, 0.3664, 0.8375, 0.3673, 0.8371, 0.3683, 0.8369, 0.3695, 0.8368, 0.3706, 0.8156, 0.3703, 0.8153, 0.3692, 0.8152, 0.3682, 0.8153, 0.3673, 0.8156, 0.3664, 0.9872, 0.1777, 0.9851, 0.1777, 0.9826, 0.1778, 0.9798, 0.1778, 0.9768, 0.1778, 0.9769, 0.1111, 0.98, 0.1106, 0.9827, 0.1098, 0.9852, 0.1088, 0.9872, 0.1076, 0.861, 0.2461, 0.8621, 0.2461, 0.8633, 0.2461, 0.8644, 0.2461, 0.8654, 0.2462, 0.8654, 0.2758, 0.8644, 0.276, 0.8633, 0.2761, 0.8621, 0.2761, 0.8609, 0.276, 0.8571, 0.2463, 0.8579, 0.2462, 0.8588, 0.2462, 0.8598, 0.2461, 0.861, 0.2461, 0.8609, 0.276, 0.8598, 0.2759, 0.8588, 0.2756, 0.8579, 0.2753, 0.8571, 0.275, 0.8604, 0.3176, 0.8615, 0.3179, 0.8626, 0.3179, 0.8638, 0.3178, 0.8649, 0.3176, 0.8649, 0.3391, 0.8639, 0.339, 0.8629, 0.3387, 0.8618, 0.3382, 0.8608, 0.3376, 0.9649, 0.1778, 0.9625, 0.1778, 0.9606, 0.1778, 0.9592, 0.1778, 0.9584, 0.1778, 0.9583, 0.106, 0.9592, 0.1074, 0.9606, 0.1086, 0.9626, 0.1096, 0.965, 0.1105, 0.9768, 0.1778, 0.9737, 0.1778, 0.9705, 0.1778, 0.9676, 0.1778, 0.9649, 0.1778, 0.965, 0.1105, 0.9677, 0.111, 0.9707, 0.1113, 0.9738, 0.1114, 0.9769, 0.1111, 0.8925, 0.1188, 0.8937, 0.1144, 0.8962, 0.1101, 0.8998, 0.1061, 0.9044, 0.1025, 0.9098, 0.09948, 0.9157, 0.09716, 0.9221, 0.09561, 0.9286, 0.0949, 0.9349, 0.09506, 0.9409, 0.09607, 0.9463, 0.0979, 0.9509, 0.1005, 0.9545, 0.1037, 0.957, 0.1075, 0.9583, 0.1116, 0.9583, 0.116, 0.957, 0.1204, 0.9546, 0.1247, 0.951, 0.1287, 0.9464, 0.1323, 0.941, 0.1353, 0.935, 0.1376, 0.9287, 0.1392, 0.9222, 0.1399, 0.9158, 0.1397, 0.9099, 0.1387, 0.9045, 0.1369, 0.8999, 0.1343, 0.8963, 0.1311, 0.8938, 0.1273, 0.8925, 0.1232, 0.9454, 0.08758, 0.935, 0.07418, 0.9372, 0.07197, 0.9389, 0.06936, 0.9401, 0.06647, 0.9558, 0.07156, 0.9534, 0.07757, 0.9498, 0.08298, 0.8368, 0.3706, 0.8369, 0.3718, 0.8371, 0.3729, 0.8375, 0.3739, 0.838, 0.3748, 0.8182, 0.374, 0.8174, 0.3733, 0.8167, 0.3723, 0.8161, 0.3713, 0.8156, 0.3703, 0.8997, 0.08281, 0.9131, 0.07188, 0.9152, 0.07411, 0.9178, 0.07586, 0.9206, 0.07707, 0.9236, 0.07769, 0.9216, 0.09488, 0.9154, 0.09359, 0.9095, 0.09108, 0.9042, 0.08744, 0.9216, 0.09488, 0.9236, 0.07769, 0.9267, 0.0777, 0.9297, 0.0771, 0.9325, 0.07591, 0.935, 0.07418, 0.9454, 0.08758, 0.9401, 0.09118, 0.9342, 0.09365, 0.928, 0.0949, 0.9534, 0.04623, 0.9389, 0.05427, 0.9372, 0.05166, 0.935, 0.04943, 0.9325, 0.04768, 0.9297, 0.04647, 0.9342, 0.03002, 0.9401, 0.03253, 0.9454, 0.03617, 0.9498, 0.0408, 0.9342, 0.03002, 0.9297, 0.04647, 0.9267, 0.04585, 0.9236, 0.04584, 0.9206, 0.04644, 0.9178, 0.04763, 0.9095, 0.03243, 0.9154, 0.02996, 0.9216, 0.0287, 0.928, 0.02873, 0.9095, 0.03243, 0.9178, 0.04763, 0.9152, 0.04936, 0.9131, 0.05157, 0.9114, 0.05418, 0.9102, 0.05707, 0.8937, 0.05205, 0.8962, 0.04603, 0.8997, 0.04063, 0.9042, 0.03603, 0.9096, 0.06329, 0.9102, 0.06637, 0.9114, 0.06927, 0.9131, 0.07188, 0.8997, 0.08281, 0.8962, 0.07738, 0.8937, 0.07135, 0.8925, 0.06495, 0.8925, 0.05844, 0.8937, 0.05205, 0.9102, 0.05707, 0.9096, 0.06015, 0.838, 0.3865, 0.8571, 0.3864, 0.8571, 0.388, 0.8571, 0.3892, 0.838, 0.3893, 0.838, 0.3881, 0.8597, 0.05613, 0.8598, 0.0171, 0.8654, 0.01491, 0.8716, 0.01348, 0.8715, 0.0525, 0.8653, 0.05394, 0.8715, 0.0525, 0.8716, 0.01348, 0.878, 0.01286, 0.8845, 0.01307, 0.8908, 0.01411, 0.8908, 0.05313, 0.8845, 0.05209, 0.878, 0.05188, 0.7991, 0.3669, 0.7991, 0.3859, 0.7976, 0.3858, 0.7958, 0.3856, 0.7937, 0.3855, 0.7914, 0.3855, 0.7913, 0.3664, 0.7936, 0.3665, 0.7958, 0.3666, 0.7976, 0.3667, 0.7913, 0.3664, 0.7914, 0.3855, 0.789, 0.3854, 0.7866, 0.3855, 0.7842, 0.3855, 0.7821, 0.3856, 0.782, 0.3666, 0.7842, 0.3665, 0.7865, 0.3664, 0.7889, 0.3664, 0.951, 0.1287, 0.9583, 0.1667, 0.9537, 0.1702, 0.9484, 0.1732, 0.9424, 0.1755, 0.935, 0.1376, 0.941, 0.1353, 0.9464, 0.1323, 0.9558, 0.07156, 0.9401, 0.06647, 0.9407, 0.06339, 0.9407, 0.06025, 0.9401, 0.05717, 0.9389, 0.05427, 0.9534, 0.04623, 0.9558, 0.05226, 0.9571, 0.05865, 0.9571, 0.06517, 0.838, 0.3664, 0.8571, 0.3664, 0.8571, 0.3675, 0.8571, 0.369, 0.8571, 0.3708, 0.8571, 0.3729, 0.838, 0.3729, 0.838, 0.3708, 0.838, 0.3689, 0.838, 0.3675, 0.7588, 0.5761, 0.7588, 0.5826, 0.7588, 0.5889, 0.7073, 0.5889, 0.7073, 0.5826, 0.7073, 0.5761, 0.7073, 0.5696, 0.7073, 0.5634, 0.7588, 0.5635, 0.7588, 0.5697, 0.07991, 0.1174, 0.07585, 0.1132, 0.06913, 0.1273, 0.07391, 0.1323, 0.1593, 0.5444, 0.1527, 0.5426, 0.1478, 0.5619, 0.1546, 0.5637, 0.1271, 0.03945, 0.1241, 0.03754, 0.1212, 0.03507, 0.1186, 0.03214, 0.1738, 0.1453, 0.1785, 0.1476, 0.1834, 0.1491, 0.1883, 0.1496, 0.1561, 0.3507, 0.1498, 0.3491, 0.1456, 0.3684, 0.1522, 0.3701, 0.07391, 0.1323, 0.06913, 0.1273, 0.06118, 0.1421, 0.06649, 0.1477, 0.07585, 0.1132, 0.07163, 0.1082, 0.06417, 0.1215, 0.06913, 0.1273, 0.1527, 0.5426, 0.1455, 0.5401, 0.1405, 0.5593, 0.1478, 0.5619, 0.09803, 0.08041, 0.1005, 0.08259, 0.1098, 0.03107, 0.109, 0.03016, 0.1081, 0.02903, 0.09538, 0.07765, 0.1498, 0.3491, 0.143, 0.3467, 0.1384, 0.3658, 0.1456, 0.3684, 0.06913, 0.1273, 0.06417, 0.1215, 0.05567, 0.1357, 0.06118, 0.1421, 0.06417, 0.1215, 0.05921, 0.115, 0.05016, 0.1284, 0.05567, 0.1357, 0.07163, 0.1082, 0.06741, 0.1027, 0.05921, 0.115, 0.06417, 0.1215, 0.1455, 0.5401, 0.1382, 0.5369, 0.133, 0.556, 0.1405, 0.5593, 0.143, 0.3467, 0.1361, 0.3436, 0.1311, 0.3626, 0.1384, 0.3658, 0.1361, 0.3436, 0.1293, 0.3401, 0.1238, 0.3588, 0.1311, 0.3626, 0.1081, 0.02903, 0.1072, 0.02774, 0.1064, 0.02632, 0.09049, 0.06823, 0.09263, 0.07441, 0.09538, 0.07765, 0.05921, 0.115, 0.05445, 0.1081, 0.04487, 0.1208, 0.05016, 0.1284, 0.06741, 0.1027, 0.06336, 0.09686, 0.05445, 0.1081, 0.05921, 0.115, 0.1744, 0.09572, 0.1727, 0.1025, 0.171, 0.1087, 0.1855, 0.1241, 0.1876, 0.117, 0.1894, 0.1093, 0.1382, 0.5369, 0.131, 0.5331, 0.1257, 0.5521, 0.133, 0.556, 0.1946, 0.07741, 0.1935, 0.07913, 0.1923, 0.08081, 0.2011, 0.08671, 0.2031, 0.08357, 0.2049, 0.08038, 0.131, 0.5331, 0.1241, 0.5289, 0.1187, 0.5478, 0.1257, 0.5521, 0.1293, 0.3401, 0.1229, 0.3361, 0.117, 0.3546, 0.1238, 0.3588, 0.05445, 0.1081, 0.05007, 0.1011, 0.04, 0.113, 0.04487, 0.1208, 0.06336, 0.09686, 0.05964, 0.09091, 0.05007, 0.1011, 0.05445, 0.1081, 0.05964, 0.09091, 0.05638, 0.08509, 0.04624, 0.09429, 0.05007, 0.1011, 0.1241, 0.5289, 0.1179, 0.5244, 0.1123, 0.5433, 0.1187, 0.5478, 0.1064, 0.02632, 0.1056, 0.02483, 0.1048, 0.02333, 0.08369, 0.05791, 0.08695, 0.06311, 0.09049, 0.06823, 0.1229, 0.3361, 0.117, 0.3319, 0.1107, 0.3501, 0.117, 0.3546, 0.05007, 0.1011, 0.04624, 0.09429, 0.03574, 0.1054, 0.04, 0.113, 0.04624, 0.09429, 0.0431, 0.08785, 0.03226, 0.09827, 0.03574, 0.1054, 0.07023, 0.159, 0.06814, 0.165, 0.07729, 0.1768, 0.07975, 0.1697, 0.1912, 0.09392, 0.192, 0.1023, 0.2037, 0.1073, 0.2027, 0.09667, 0.1179, 0.5244, 0.1125, 0.5198, 0.1068, 0.5386, 0.1123, 0.5433, 0.117, 0.3319, 0.1119, 0.3276, 0.1054, 0.3455, 0.1107, 0.3501, 0.1048, 0.02333, 0.1042, 0.02188, 0.1037, 0.02054, 0.0785, 0.04801, 0.08084, 0.05281, 0.08369, 0.05791, 0.1119, 0.3276, 0.1079, 0.3234, 0.1011, 0.3411, 0.1054, 0.3455, 0.0431, 0.08785, 0.04078, 0.08206, 0.02968, 0.09184, 0.03226, 0.09827, 0.06814, 0.165, 0.06609, 0.1699, 0.07487, 0.1825, 0.07729, 0.1768, 0.192, 0.1023, 0.191, 0.1099, 0.2024, 0.117, 0.2037, 0.1073, 0.1125, 0.5198, 0.1082, 0.5154, 0.1025, 0.5341, 0.1068, 0.5386, 0.191, 0.1099, 0.1883, 0.1163, 0.199, 0.1252, 0.2024, 0.117, 0.2535, 0.5133, 0.2496, 0.5181, 0.2556, 0.5361, 0.2596, 0.5313, 0.2393, 0.322, 0.2355, 0.3265, 0.2424, 0.3438, 0.2464, 0.339, 0.1037, 0.02054, 0.1033, 0.01934, 0.15, 0.03247, 0.1492, 0.03308, 0.1663, 0.09405, 0.1685, 0.0923, 0.1702, 0.09054, 0.0785, 0.04801, 0.0498, 0.09519, 0.04588, 0.09258, 0.04086, 0.1106, 0.0452, 0.1135, 0.05293, 0.07733, 0.0496, 0.07511, 0.04588, 0.09258, 0.0498, 0.09519, 0.0496, 0.07511, 0.04584, 0.07186, 0.04146, 0.08875, 0.04588, 0.09258, 0.1883, 0.1163, 0.184, 0.1214, 0.1935, 0.1316, 0.199, 0.1252, 0.2496, 0.5181, 0.2445, 0.5229, 0.2504, 0.5411, 0.2556, 0.5361, 0.2355, 0.3265, 0.2308, 0.3311, 0.2374, 0.3486, 0.2424, 0.3438, 0.04588, 0.09258, 0.04146, 0.08875, 0.03594, 0.1064, 0.04086, 0.1106, 0.04146, 0.08875, 0.0367, 0.08386, 0.03065, 0.1009, 0.03594, 0.1064, 0.04584, 0.07186, 0.04179, 0.0677, 0.0367, 0.08386, 0.04146, 0.08875, 0.2445, 0.5229, 0.2385, 0.5277, 0.2443, 0.546, 0.2504, 0.5411, 0.1956, 0.07571, 0.1946, 0.07741, 0.2049, 0.08038, 0.2064, 0.07727, 0.2308, 0.3311, 0.2251, 0.3356, 0.2314, 0.3534, 0.2374, 0.3486, 0.2251, 0.3356, 0.2189, 0.3399, 0.2247, 0.358, 0.2314, 0.3534, 0.0367, 0.08386, 0.03178, 0.07809, 0.02518, 0.09453, 0.03065, 0.1009, 0.04179, 0.0677, 0.0376, 0.06279, 0.03178, 0.07809, 0.0367, 0.08386, 0.1854, 0.07887, 0.1842, 0.08284, 0.204, 0.1112, 0.2069, 0.1155, 0.2132, 0.1134, 0.2095, 0.1079, 0.2049, 0.1031, 0.2026, 0.08088, 0.2385, 0.5277, 0.2318, 0.5323, 0.2375, 0.5506, 0.2443, 0.546, 0.2318, 0.5323, 0.2248, 0.5364, 0.2303, 0.5548, 0.2375, 0.5506, 0.1492, 0.03308, 0.1483, 0.03366, 0.1473, 0.0342, 0.1609, 0.09725, 0.1638, 0.09572, 0.1663, 0.09405, 0.2189, 0.3399, 0.2122, 0.3438, 0.2177, 0.3621, 0.2247, 0.358, 0.03178, 0.07809, 0.02689, 0.07166, 0.01975, 0.08739, 0.02518, 0.09453, 0.0376, 0.06279, 0.03345, 0.05732, 0.02689, 0.07166, 0.03178, 0.07809, 0.03345, 0.05732, 0.02948, 0.0515, 0.02223, 0.06482, 0.02689, 0.07166, 0.1923, 0.08081, 0.191, 0.08239, 0.199, 0.08968, 0.2011, 0.08671, 0.2248, 0.5364, 0.2176, 0.5399, 0.223, 0.5584, 0.2303, 0.5548, 0.2122, 0.3438, 0.2054, 0.3471, 0.2105, 0.3656, 0.2177, 0.3621, 0.02689, 0.07166, 0.02223, 0.06482, 0.01457, 0.07979, 0.01975, 0.08739, 0.02223, 0.06482, 0.01796, 0.05784, 0.009827, 0.07203, 0.01457, 0.07979, 0.02948, 0.0515, 0.02585, 0.04556, 0.01796, 0.05784, 0.02223, 0.06482, 0.1865, 0.07449, 0.1854, 0.07887, 0.2026, 0.08088, 0.2042, 0.07305, 0.2176, 0.5399, 0.2105, 0.5426, 0.2158, 0.5612, 0.223, 0.5584, 0.1499, 0.02135, 0.1491, 0.02253, 0.1483, 0.02365, 0.2164, 0.1129, 0.2187, 0.1098, 0.221, 0.1064, 0.2054, 0.3471, 0.1988, 0.3497, 0.2034, 0.3684, 0.2105, 0.3656, 0.1988, 0.3497, 0.1925, 0.3515, 0.1968, 0.3703, 0.2034, 0.3684, 0.107, 0.1552, 0.1014, 0.153, 0.09956, 0.1718, 0.1058, 0.1741, 0.1087, 0.1379, 0.104, 0.1361, 0.1014, 0.153, 0.107, 0.1552, 0.2105, 0.5426, 0.2039, 0.5446, 0.209, 0.5632, 0.2158, 0.5612, 0.2039, 0.5446, 0.1979, 0.5456, 0.2029, 0.5642, 0.209, 0.5632, 0.1483, 0.02365, 0.1475, 0.02465, 0.1467, 0.02551, 0.2117, 0.1183, 0.214, 0.1158, 0.2164, 0.1129, 0.1925, 0.3515, 0.1869, 0.3525, 0.1908, 0.3713, 0.1968, 0.3703, 0.1014, 0.153, 0.09654, 0.1506, 0.09416, 0.1691, 0.09956, 0.1718, 0.104, 0.1361, 0.09985, 0.1341, 0.09654, 0.1506, 0.1014, 0.153, 0.09985, 0.1341, 0.09649, 0.1318, 0.09259, 0.1479, 0.09654, 0.1506, 0.1979, 0.5456, 0.1928, 0.5457, 0.1977, 0.5643, 0.2029, 0.5642, 0.1869, 0.3525, 0.1821, 0.3525, 0.1857, 0.3714, 0.1908, 0.3713, 0.09654, 0.1506, 0.09259, 0.1479, 0.08977, 0.1661, 0.09416, 0.1691, 0.1928, 0.5457, 0.1888, 0.5448, 0.1936, 0.5634, 0.1977, 0.5643, 0.1467, 0.02551, 0.1459, 0.02618, 0.1431, 0.02675, 0.2086, 0.1217, 0.2078, 0.1246, 0.2117, 0.1183, 0.2629, 0.1102, 0.2645, 0.1164, 0.2761, 0.1176, 0.2745, 0.1112, 0.2645, 0.1164, 0.2656, 0.1238, 0.2773, 0.1251, 0.2761, 0.1176, 0.1431, 0.02419, 0.1438, 0.02775, 0.1438, 0.03112, 0.2101, 0.125, 0.209, 0.1202, 0.2069, 0.1155, 0.2051, 0.1425, 0.2017, 0.1455, 0.1977, 0.1478, 0.1932, 0.1491, 0.2293, 0.1734, 0.2244, 0.1729, 0.1785, 0.1476, 0.177, 0.1543, 0.1832, 0.1561, 0.2305, 0.1806, 0.2367, 0.18, 0.2015, 0.1545, 0.2066, 0.1516, 0.2109, 0.1478, 0.2656, 0.1238, 0.2663, 0.1322, 0.278, 0.1336, 0.2773, 0.1251, 0.2663, 0.1322, 0.2665, 0.1412, 0.2782, 0.1428, 0.278, 0.1336, 0.1438, 0.03112, 0.1433, 0.03418, 0.1422, 0.03681, 0.2095, 0.1345, 0.2103, 0.1298, 0.2101, 0.125, 0.09259, 0.1479, 0.2132, 0.1134, 0.2158, 0.1194, 0.2583, 0.1493, 0.2479, 0.06055, 0.2584, 0.05881, 0.26, 0.0474, 0.2626, 0.09528, 0.2614, 0.08786, 0.2598, 0.08166, 0.1857, 0.3714, 0.1821, 0.3525, 0.2665, 0.1412, 0.2662, 0.1504, 0.2779, 0.1522, 0.2782, 0.1428, 0.2662, 0.1504, 0.2654, 0.1596, 0.277, 0.1616, 0.2779, 0.1522, 0.1422, 0.03681, 0.1406, 0.03891, 0.1385, 0.0404, 0.2051, 0.1425, 0.2078, 0.1387, 0.2095, 0.1345, 0.2654, 0.1596, 0.2641, 0.1683, 0.2757, 0.1705, 0.277, 0.1616, 0.1993, 0.1891, 0.1998, 0.1951, 0.1999, 0.2016, 0.1997, 0.2083, 0.2102, 0.2099, 0.2605, 0.07245, 0.2631, 0.1219, 0.2635, 0.1126, 0.2633, 0.1036, 0.2626, 0.09528, 0.2509, 0.09501, 0.2486, 0.04815, 0.2641, 0.1683, 0.2623, 0.1763, 0.274, 0.1786, 0.2757, 0.1705, 0.1385, 0.0404, 0.136, 0.04121, 0.1332, 0.04132, 0.1977, 0.1478, 0.2017, 0.1455, 0.2051, 0.1425, 0.2623, 0.1763, 0.2603, 0.1832, 0.2719, 0.1856, 0.274, 0.1786, 0.2603, 0.1832, 0.2579, 0.1887, 0.2695, 0.1913, 0.2719, 0.1856, 0.1332, 0.04132, 0.1302, 0.04073, 0.1271, 0.03945, 0.1883, 0.1496, 0.1932, 0.1491, 0.1977, 0.1478, 0.2514, 0.1201, 0.2491, 0.07069, 0.2483, 0.07972, 0.2477, 0.08633, 0.1982, 0.2212, 0.2455, 0.09837, 0.2556, 0.1033, 0.2569, 0.09681, 0.2593, 0.1477, 0.261, 0.1398, 0.2623, 0.131, 0.2631, 0.1219, 0.2069, 0.1155, 0.209, 0.1202, 0.2101, 0.125, 0.2103, 0.1298, 0.2095, 0.1345, 0.2078, 0.1387, 0.2051, 0.1425, 0.2109, 0.1478, 0.2142, 0.143, 0.2165, 0.1376, 0.2175, 0.1317, 0.2173, 0.1255, 0.2158, 0.1194, 0.2132, 0.1134, 0.1742, 0.5444, 0.1703, 0.5453, 0.1658, 0.5646, 0.1697, 0.5637, 0.722, 0.2967, 0.7189, 0.267, 0.6966, 0.2672, 0.6998, 0.2969, 0.1232, 0.1628, 0.1193, 0.1601, 0.1124, 0.1759, 0.1167, 0.1789, 0.177, 0.1543, 0.171, 0.1513, 0.1689, 0.1565, 0.1758, 0.1599, 0.1703, 0.5453, 0.1653, 0.5453, 0.1607, 0.5646, 0.1658, 0.5646, 0.1924, 0.08016, 0.1915, 0.08724, 0.1759, 0.08854, 0.1744, 0.09572, 0.1894, 0.1093, 0.1911, 0.101, 0.1926, 0.09274, 0.208, 0.09062, 0.2111, 0.1064, 0.2164, 0.1104, 0.177, 0.1543, 0.1785, 0.1476, 0.1738, 0.1453, 0.215, 0.1012, 0.2114, 0.09741, 0.2064, 0.1016, 0.1664, 0.3516, 0.1617, 0.3516, 0.1582, 0.371, 0.1632, 0.371, 0.1617, 0.3516, 0.1561, 0.3507, 0.1522, 0.3701, 0.1582, 0.371, 0.1193, 0.1601, 0.1149, 0.1561, 0.1075, 0.1715, 0.1124, 0.1759, 0.1146, 0.02533, 0.1164, 0.02885, 0.1186, 0.03214, 0.1212, 0.03507, 0.1241, 0.03754, 0.1271, 0.03945, 0.1302, 0.04073, 0.1332, 0.04132, 0.136, 0.04121, 0.1385, 0.0404, 0.1406, 0.03891, 0.1422, 0.03681, 0.1433, 0.03418, 0.1438, 0.03112, 0.1438, 0.02775, 0.1431, 0.02419, 0.1418, 0.02058, 0.1401, 0.01707, 0.1379, 0.01378, 0.1353, 0.01084, 0.1324, 0.008371, 0.1294, 0.006461, 0.1263, 0.005185, 0.1233, 0.004592, 0.1205, 0.004704, 0.118, 0.005518, 0.1159, 0.007002, 0.1142, 0.0091, 0.1131, 0.01173, 0.1126, 0.01479, 0.1127, 0.01817, 0.1134, 0.02173, 0.08366, 0.1208, 0.07991, 0.1174, 0.07391, 0.1323, 0.07831, 0.1363, 0.1653, 0.5453, 0.1593, 0.5444, 0.1546, 0.5637, 0.1607, 0.5646, 0.8713, 0.8694, 0.8783, 0.8749, 0.8842, 0.8821, 0.8926, 0.8732, 0.8851, 0.8643, 0.8763, 0.8574, 0.8666, 0.8528, 0.8563, 0.8507, 0.8552, 0.864, 0.8635, 0.8657, 0.8552, 0.864, 0.8563, 0.8507, 0.8457, 0.8511, 0.8354, 0.8541, 0.8257, 0.8595, 0.8169, 0.8671, 0.8237, 0.8772, 0.8307, 0.871, 0.8385, 0.8667, 0.8468, 0.8643, 0.8307, 0.9653, 0.8237, 0.9597, 0.8178, 0.9526, 0.8094, 0.9614, 0.8169, 0.9703, 0.8258, 0.9755, 0.8359, 0.9753, 0.8462, 0.9782, 0.8468, 0.9706, 0.8385, 0.9689, 0.8938, 0.9208, 0.9045, 0.9217, 0.9045, 0.9086, 0.9024, 0.8958, 0.8984, 0.8839, 0.8926, 0.8732, 0.8842, 0.8821, 0.8889, 0.8906, 0.8922, 0.9001, 0.8938, 0.9103, 0.8635, 0.9679, 0.8552, 0.9703, 0.8468, 0.9706, 0.8462, 0.9782, 0.8567, 0.9776, 0.867, 0.9756, 0.8763, 0.9752, 0.8851, 0.9675, 0.8783, 0.9575, 0.8713, 0.9636, 0.8098, 0.9345, 0.8082, 0.9243, 0.8082, 0.9138, 0.7975, 0.913, 0.7975, 0.9261, 0.7996, 0.9388, 0.8036, 0.9507, 0.8094, 0.9614, 0.8178, 0.9526, 0.8131, 0.9441, 0.8178, 0.8848, 0.8237, 0.8772, 0.8169, 0.8671, 0.8094, 0.8767, 0.8036, 0.8878, 0.7996, 0.9001, 0.7975, 0.913, 0.8082, 0.9138, 0.8098, 0.9035, 0.8131, 0.8937, 0.7325, 0.9121, 0.7325, 0.9121, 0.7325, 0.9121, 0.7325, 0.9121, 0.7325, 0.9121, 0.7325, 0.9121, 0.7325, 0.9121, 0.7325, 0.9121, 0.7325, 0.9121, 0.7325, 0.9121, 0.7325, 0.9121, 0.7325, 0.9121, 0.7325, 0.9121, 0.7325, 0.9121, 0.7325, 0.9121, 0.7325, 0.9121, 0.7325, 0.9121, 0.7325, 0.9121, 0.7325, 0.9121, 0.7325, 0.9121, 0.7325, 0.9121, 0.7325, 0.9121, 0.7325, 0.9121, 0.7325, 0.9121, 0.8462, 0.9782, 0.8453, 0.9898, 0.8558, 0.9894, 0.8567, 0.9776, 0.7325, 0.9121, 0.7325, 0.9121, 0.7325, 0.9121, 0.7325, 0.9121, 0.7325, 0.9121, 0.7325, 0.9121, 0.7325, 0.9121, 0.7325, 0.9121, 0.7325, 0.9121, 0.7325, 0.9121, 0.7325, 0.9121, 0.7325, 0.9121, 0.7325, 0.9121, 0.7325, 0.9121, 0.7325, 0.9121, 0.7325, 0.9121, 0.7325, 0.9121, 0.7325, 0.9121, 0.7325, 0.9121, 0.7325, 0.9121, 0.7325, 0.9121, 0.7325, 0.9121, 0.7325, 0.9121, 0.7325, 0.9121, 0.7325, 0.9121, 0.7325, 0.9121, 0.7325, 0.9121, 0.7325, 0.9121, 0.8649, 0.3404, 0.8582, 0.3391, 0.8593, 0.3494, 0.8649, 0.3506, 0.7325, 0.9121, 0.7325, 0.9121, 0.7325, 0.9121, 0.7325, 0.9121, 0.7325, 0.9121, 0.7325, 0.9121, 0.7325, 0.9121, 0.7325, 0.9121, 0.7325, 0.9121, 0.7325, 0.9121, 0.7325, 0.9121, 0.7325, 0.9121, 0.7325, 0.9121, 0.7325, 0.9121, 0.7325, 0.9121, 0.7325, 0.9121, 0.867, 0.9756, 0.8661, 0.9874, 0.8763, 0.9752, 0.8763, 0.9752, 0.7325, 0.9121, 0.7325, 0.9121, 0.7325, 0.9121, 0.7325, 0.9121, 0.7325, 0.9121, 0.7325, 0.9121, 0.7325, 0.9121, 0.7325, 0.9121, 0.7325, 0.9121, 0.7325, 0.9121, 0.7325, 0.9121, 0.7325, 0.9121, 0.7325, 0.9121, 0.7325, 0.9121, 0.7325, 0.9121, 0.7325, 0.9121, 0.7325, 0.9121, 0.7325, 0.9121, 0.7325, 0.9121, 0.7325, 0.9121, 0.7325, 0.9121, 0.7325, 0.9121, 0.7325, 0.9121, 0.7325, 0.9121, 0.7325, 0.9121, 0.7325, 0.9121, 0.7325, 0.9121, 0.7325, 0.9121, 0.947, 0.668, 0.9652, 0.6688, 0.9611, 0.6409, 0.9457, 0.6402, 0.7325, 0.9121, 0.7325, 0.9121, 0.7325, 0.9121, 0.7325, 0.9121, 0.8922, 0.9311, 0.8889, 0.9409, 0.8842, 0.9498, 0.8783, 0.9575, 0.8851, 0.9675, 0.8926, 0.958, 0.8984, 0.9468, 0.9024, 0.9346, 0.9045, 0.9217, 0.8938, 0.9208, 0.7263, 0.053, 0.7041, 0.05319, 0.6998, 0.08608, 0.6966, 0.122, 0.6946, 0.1595, 0.694, 0.1971, 0.6946, 0.2335, 0.7169, 0.2333, 0.7162, 0.1969, 0.7169, 0.1593, 0.7189, 0.1218, 0.722, 0.08589, 0.9504, 0.809, 0.9552, 0.7971, 0.9603, 0.7884, 0.9474, 0.7877, 0.9423, 0.7964, 0.9375, 0.8083, 0.9334, 0.8229, 0.9272, 0.8394, 0.9408, 0.8402, 0.9463, 0.8236, 0.0, 0.0, 0.8661, 0.9874, 0.9231, 0.9143, 0.7003, 0.9625, 0.6831, 0.9117, 0.6831, 0.9233, 0.6849, 0.9346, 0.6885, 0.9451, 0.6967, 0.9394, 0.6938, 0.9308, 0.6923, 0.9217, 0.6923, 0.9124, 0.6938, 0.9032, 0.6849, 0.9002, 0.7671, 0.8762, 0.7605, 0.8683, 0.7528, 0.8622, 0.7442, 0.8582, 0.7415, 0.8693, 0.7484, 0.8726, 0.7547, 0.8775, 0.76, 0.8839, 0.7641, 0.8914, 0.7723, 0.8857, 0.7003, 0.871, 0.6937, 0.8795, 0.6885, 0.8893, 0.6849, 0.9002, 0.6938, 0.9032, 0.6967, 0.8944, 0.7008, 0.8865, 0.7061, 0.8796, 0.7124, 0.8742, 0.708, 0.8642, 0.7253, 0.9806, 0.7346, 0.9802, 0.7437, 0.9775, 0.7528, 0.9666, 0.7484, 0.9566, 0.7415, 0.9605, 0.7341, 0.9627, 0.7266, 0.963, 0.7193, 0.9615, 0.7161, 0.9787, 0.6937, 0.9546, 0.7003, 0.9625, 0.7075, 0.9746, 0.7161, 0.9787, 0.7193, 0.9615, 0.7124, 0.9582, 0.7061, 0.9533, 0.7008, 0.9469, 0.6967, 0.9394, 0.6885, 0.9451, 0.7777, 0.9191, 0.7777, 0.9075, 0.7758, 0.8962, 0.7723, 0.8857, 0.7641, 0.8914, 0.767, 0.9, 0.7685, 0.9091, 0.7685, 0.9184, 0.767, 0.9276, 0.7758, 0.9306, 0.7605, 0.9598, 0.7671, 0.9513, 0.7723, 0.9415, 0.7758, 0.9306, 0.767, 0.9276, 0.7641, 0.9364, 0.76, 0.9443, 0.7547, 0.9512, 0.7484, 0.9566, 0.7528, 0.9666, 0.7796, 0.299, 0.7732, 0.2866, 0.7827, 0.2843, 0.7876, 0.297, 0.8025, 0.3224, 0.7796, 0.299, 0.7876, 0.297, 0.8075, 0.3212, 0.8126, 0.3365, 0.8025, 0.3224, 0.8075, 0.3212, 0.8167, 0.3345, 0.768, 0.2726, 0.764, 0.2575, 0.7752, 0.2548, 0.7785, 0.27, 0.8386, 0.3653, 0.8126, 0.3365, 0.8167, 0.3345, 0.8408, 0.3647, 0.7732, 0.2866, 0.768, 0.2726, 0.7785, 0.27, 0.7827, 0.2843, 0.7876, 0.297, 0.7827, 0.2843, 0.7931, 0.2822, 0.7965, 0.2952, 0.8075, 0.3212, 0.7876, 0.297, 0.7965, 0.2952, 0.8129, 0.3201, 0.8167, 0.3345, 0.8075, 0.3212, 0.8129, 0.3201, 0.8213, 0.3326, 0.7785, 0.27, 0.7752, 0.2548, 0.7874, 0.2523, 0.79, 0.2677, 0.7827, 0.2843, 0.7785, 0.27, 0.79, 0.2677, 0.7931, 0.2822, 0.8408, 0.3647, 0.8167, 0.3345, 0.8213, 0.3326, 0.8433, 0.3642, 0.8433, 0.3642, 0.8213, 0.3326, 0.8262, 0.3309, 0.8458, 0.3638, 0.7931, 0.2822, 0.79, 0.2677, 0.8021, 0.2657, 0.804, 0.2804, 0.7965, 0.2952, 0.7931, 0.2822, 0.804, 0.2804, 0.8058, 0.2937, 0.8129, 0.3201, 0.7965, 0.2952, 0.8058, 0.2937, 0.8187, 0.3192, 0.8213, 0.3326, 0.8129, 0.3201, 0.8187, 0.3192, 0.8262, 0.3309, 0.79, 0.2677, 0.7874, 0.2523, 0.8003, 0.2502, 0.8021, 0.2657, 0.8021, 0.2657, 0.8003, 0.2502, 0.8133, 0.2484, 0.8144, 0.264, 0.8262, 0.3309, 0.8187, 0.3192, 0.8245, 0.3184, 0.8311, 0.3295, 0.8458, 0.3638, 0.8262, 0.3309, 0.8311, 0.3295, 0.8484, 0.3634, 0.804, 0.2804, 0.8021, 0.2657, 0.8144, 0.264, 0.815, 0.2789, 0.8058, 0.2937, 0.804, 0.2804, 0.815, 0.2789, 0.8151, 0.2924, 0.8187, 0.3192, 0.8058, 0.2937, 0.8151, 0.2924, 0.8245, 0.3184, 0.8245, 0.3184, 0.8151, 0.2924, 0.8243, 0.2915, 0.8301, 0.3178, 0.8311, 0.3295, 0.8245, 0.3184, 0.8301, 0.3178, 0.836, 0.3283, 0.8144, 0.264, 0.8133, 0.2484, 0.826, 0.2471, 0.8263, 0.2628, 0.8484, 0.3634, 0.8311, 0.3295, 0.836, 0.3283, 0.8509, 0.3632, 0.815, 0.2789, 0.8144, 0.264, 0.8263, 0.2628, 0.8257, 0.2778, 0.8151, 0.2924, 0.815, 0.2789, 0.8257, 0.2778, 0.8243, 0.2915, 0.8243, 0.2915, 0.8257, 0.2778, 0.8358, 0.2771, 0.8328, 0.2909, 0.8301, 0.3178, 0.8243, 0.2915, 0.8328, 0.2909, 0.8353, 0.3175, 0.836, 0.3283, 0.8301, 0.3178, 0.8353, 0.3175, 0.8405, 0.3276, 0.8263, 0.2628, 0.826, 0.2471, 0.8378, 0.2463, 0.8374, 0.262, 0.8509, 0.3632, 0.836, 0.3283, 0.8405, 0.3276, 0.8533, 0.363, 0.8257, 0.2778, 0.8263, 0.2628, 0.8374, 0.262, 0.8358, 0.2771, 0.8358, 0.2771, 0.8374, 0.262, 0.8474, 0.2618, 0.8447, 0.2769, 0.8533, 0.363, 0.8405, 0.3276, 0.8446, 0.3272, 0.8554, 0.363, 0.8328, 0.2909, 0.8358, 0.2771, 0.8447, 0.2769, 0.8404, 0.2907, 0.8353, 0.3175, 0.8328, 0.2909, 0.8404, 0.2907, 0.84, 0.3174, 0.8405, 0.3276, 0.8353, 0.3175, 0.84, 0.3174, 0.8446, 0.3272, 0.8374, 0.262, 0.8378, 0.2463, 0.8483, 0.2461, 0.8474, 0.2618, 0.8446, 0.3272, 0.84, 0.3174, 0.8439, 0.3175, 0.848, 0.3272, 0.8474, 0.2618, 0.8483, 0.2461, 0.8571, 0.2464, 0.8557, 0.2621, 0.8554, 0.363, 0.8446, 0.3272, 0.848, 0.3272, 0.8571, 0.363, 0.8447, 0.2769, 0.8474, 0.2618, 0.8557, 0.2621, 0.8521, 0.2771, 0.8404, 0.2907, 0.8447, 0.2769, 0.8521, 0.2771, 0.8467, 0.291, 0.84, 0.3174, 0.8404, 0.2907, 0.8467, 0.291, 0.8439, 0.3175, 0.9685, 0.293, 0.9713, 0.3196, 0.965, 0.3199, 0.9646, 0.2932, 0.9803, 0.3485, 0.9818, 0.3642, 0.973, 0.3647, 0.9721, 0.349, 0.9725, 0.2834, 0.9685, 0.293, 0.9646, 0.2932, 0.9691, 0.2835, 0.9818, 0.2478, 0.9725, 0.2834, 0.9691, 0.2835, 0.98, 0.2479, 0.9767, 0.3334, 0.9803, 0.3485, 0.9721, 0.349, 0.9693, 0.3338, 0.9713, 0.3196, 0.9767, 0.3334, 0.9693, 0.3338, 0.965, 0.3199, 0.965, 0.3199, 0.9693, 0.3338, 0.9605, 0.3337, 0.9574, 0.3198, 0.9646, 0.2932, 0.965, 0.3199, 0.9574, 0.3198, 0.9599, 0.2931, 0.9691, 0.2835, 0.9646, 0.2932, 0.9599, 0.2931, 0.9651, 0.2831, 0.9721, 0.349, 0.973, 0.3647, 0.9626, 0.3646, 0.9622, 0.3488, 0.98, 0.2479, 0.9691, 0.2835, 0.9651, 0.2831, 0.9779, 0.2478, 0.9693, 0.3338, 0.9721, 0.349, 0.9622, 0.3488, 0.9605, 0.3337, 0.9779, 0.2478, 0.9651, 0.2831, 0.9606, 0.2824, 0.9756, 0.2477, 0.9605, 0.3337, 0.9622, 0.3488, 0.9511, 0.3482, 0.9505, 0.3331, 0.9574, 0.3198, 0.9605, 0.3337, 0.9505, 0.3331, 0.9489, 0.3193, 0.9599, 0.2931, 0.9574, 0.3198, 0.9489, 0.3193, 0.9547, 0.2928, 0.9651, 0.2831, 0.9599, 0.2931, 0.9547, 0.2928, 0.9606, 0.2824, 0.9622, 0.3488, 0.9626, 0.3646, 0.9508, 0.3639, 0.9511, 0.3482, 0.9606, 0.2824, 0.9547, 0.2928, 0.9491, 0.2923, 0.9558, 0.2813, 0.9511, 0.3482, 0.9508, 0.3639, 0.9382, 0.3626, 0.9392, 0.347, 0.9505, 0.3331, 0.9511, 0.3482, 0.9392, 0.347, 0.9398, 0.332, 0.9756, 0.2477, 0.9606, 0.2824, 0.9558, 0.2813, 0.9731, 0.2474, 0.9489, 0.3193, 0.9505, 0.3331, 0.9398, 0.332, 0.9398, 0.3184, 0.9547, 0.2928, 0.9489, 0.3193, 0.9398, 0.3184, 0.9491, 0.2923, 0.9491, 0.2923, 0.9398, 0.3184, 0.9304, 0.3171, 0.9433, 0.2915, 0.9558, 0.2813, 0.9491, 0.2923, 0.9433, 0.2915, 0.9508, 0.2798, 0.9392, 0.347, 0.9382, 0.3626, 0.9251, 0.3608, 0.9269, 0.3453, 0.9731, 0.2474, 0.9558, 0.2813, 0.9508, 0.2798, 0.9705, 0.2471, 0.9398, 0.332, 0.9392, 0.347, 0.9269, 0.3453, 0.9287, 0.3305, 0.9398, 0.3184, 0.9398, 0.332, 0.9287, 0.3305, 0.9304, 0.3171, 0.9304, 0.3171, 0.9287, 0.3305, 0.9178, 0.3286, 0.9211, 0.3155, 0.9433, 0.2915, 0.9304, 0.3171, 0.9211, 0.3155, 0.9375, 0.2905, 0.9269, 0.3453, 0.9251, 0.3608, 0.9122, 0.3586, 0.9147, 0.3432, 0.9508, 0.2798, 0.9433, 0.2915, 0.9375, 0.2905, 0.9459, 0.2781, 0.9705, 0.2471, 0.9508, 0.2798, 0.9459, 0.2781, 0.9679, 0.2466, 0.9287, 0.3305, 0.9269, 0.3453, 0.9147, 0.3432, 0.9178, 0.3286, 0.9679, 0.2466, 0.9459, 0.2781, 0.9413, 0.2762, 0.9655, 0.2461, 0.9178, 0.3286, 0.9147, 0.3432, 0.9031, 0.3407, 0.9073, 0.3264, 0.9211, 0.3155, 0.9178, 0.3286, 0.9073, 0.3264, 0.9122, 0.3136, 0.9375, 0.2905, 0.9211, 0.3155, 0.9122, 0.3136, 0.932, 0.2893, 0.9459, 0.2781, 0.9375, 0.2905, 0.932, 0.2893, 0.9413, 0.2762, 0.9147, 0.3432, 0.9122, 0.3586, 0.8999, 0.356, 0.9031, 0.3407, 0.9413, 0.2762, 0.932, 0.2893, 0.927, 0.2881, 0.9371, 0.2741, 0.9031, 0.3407, 0.8999, 0.356, 0.8886, 0.3531, 0.8926, 0.338, 0.9655, 0.2461, 0.9413, 0.2762, 0.9371, 0.2741, 0.9632, 0.2455, 0.9073, 0.3264, 0.9031, 0.3407, 0.8926, 0.338, 0.8978, 0.324, 0.9122, 0.3136, 0.9073, 0.3264, 0.8978, 0.324, 0.9041, 0.3115, 0.932, 0.2893, 0.9122, 0.3136, 0.9041, 0.3115, 0.927, 0.2881, 0.927, 0.2881, 0.9041, 0.3115, 0.8971, 0.3094, 0.9227, 0.2867, 0.9371, 0.2741, 0.927, 0.2881, 0.9227, 0.2867, 0.9335, 0.272, 0.8926, 0.338, 0.8886, 0.3531, 0.8789, 0.3501, 0.8834, 0.3352, 0.8978, 0.324, 0.8926, 0.338, 0.8834, 0.3352, 0.8895, 0.3215, 0.9632, 0.2455, 0.9371, 0.2741, 0.9335, 0.272, 0.9613, 0.2449, 0.9041, 0.3115, 0.8978, 0.324, 0.8895, 0.3215, 0.8971, 0.3094, 0.8971, 0.3094, 0.8895, 0.3215, 0.8829, 0.3189, 0.8914, 0.3072, 0.9818, 0.437, 0.963, 0.4524, 0.9532, 0.45, 0.9757, 0.4356, 0.9335, 0.272, 0.9227, 0.2867, 0.9192, 0.2854, 0.9306, 0.2699, 0.8834, 0.3352, 0.8789, 0.3501, 0.8711, 0.3471, 0.876, 0.3324, 0.9613, 0.2449, 0.9335, 0.272, 0.9306, 0.2699, 0.9597, 0.2443, 0.8895, 0.3215, 0.8834, 0.3352, 0.876, 0.3324, 0.8829, 0.3189, 0.8268, 0.7014, 0.7812, 0.6351, 0.7831, 0.6212, 0.8278, 0.6941, 0.8829, 0.3189, 0.876, 0.3324, 0.8707, 0.3296, 0.8781, 0.3164, 0.9532, 0.45, 0.9486, 0.4566, 0.9379, 0.452, 0.9441, 0.4461, 0.9757, 0.4356, 0.9532, 0.45, 0.9441, 0.4461, 0.9701, 0.4332, 0.876, 0.3324, 0.8711, 0.3471, 0.8654, 0.3441, 0.8707, 0.3296, 0.9306, 0.2699, 0.9192, 0.2854, 0.9167, 0.2841, 0.9285, 0.2679, 0.8925, 0.1707, 0.8369, 0.1778, 0.8339, 0.169, 0.892, 0.163, 0.7132, 0.7905, 0.6863, 0.7947, 0.6823, 0.7818, 0.7095, 0.7783, 0.8278, 0.6941, 0.7831, 0.6212, 0.7874, 0.6083, 0.8299, 0.6873, 0.7389, 0.7832, 0.7132, 0.7905, 0.7095, 0.7783, 0.7355, 0.7722, 0.7621, 0.773, 0.7389, 0.7832, 0.7355, 0.7722, 0.7593, 0.7636, 0.9701, 0.4332, 0.9441, 0.4461, 0.9361, 0.4408, 0.9651, 0.4299, 0.9651, 0.4299, 0.9361, 0.4408, 0.9295, 0.4345, 0.9611, 0.426, 0.892, 0.163, 0.8339, 0.169, 0.8315, 0.1583, 0.8916, 0.1537, 0.7095, 0.7783, 0.6823, 0.7818, 0.6792, 0.7661, 0.7066, 0.7635, 0.8299, 0.6873, 0.7874, 0.6083, 0.7938, 0.5969, 0.8332, 0.6814, 0.7355, 0.7722, 0.7095, 0.7783, 0.7066, 0.7635, 0.7329, 0.7589, 0.7593, 0.7636, 0.7355, 0.7722, 0.7329, 0.7589, 0.757, 0.7523, 0.757, 0.7523, 0.7329, 0.7589, 0.7311, 0.7437, 0.7555, 0.7394, 0.9611, 0.426, 0.9295, 0.4345, 0.9247, 0.4272, 0.9581, 0.4215, 0.8916, 0.1537, 0.8315, 0.1583, 0.8297, 0.1462, 0.8913, 0.143, 0.7066, 0.7635, 0.6792, 0.7661, 0.6771, 0.7482, 0.7046, 0.7467, 0.7329, 0.7589, 0.7066, 0.7635, 0.7046, 0.7467, 0.7311, 0.7437, 0.8332, 0.6814, 0.7938, 0.5969, 0.8022, 0.5874, 0.8374, 0.6764, 0.8374, 0.6764, 0.8022, 0.5874, 0.8122, 0.5802, 0.8425, 0.6727, 0.7311, 0.7437, 0.7046, 0.7467, 0.7036, 0.7285, 0.7302, 0.7273, 0.7555, 0.7394, 0.7311, 0.7437, 0.7302, 0.7273, 0.7547, 0.7255, 0.9581, 0.4215, 0.9247, 0.4272, 0.9217, 0.4192, 0.9562, 0.4166, 0.8913, 0.143, 0.8297, 0.1462, 0.8286, 0.133, 0.8911, 0.1314, 0.7046, 0.7467, 0.6771, 0.7482, 0.676, 0.7289, 0.7036, 0.7285, 0.7036, 0.7285, 0.676, 0.7289, 0.676, 0.7089, 0.7036, 0.7096, 0.8911, 0.1314, 0.8286, 0.133, 0.8282, 0.1193, 0.8911, 0.1194, 0.8425, 0.6727, 0.8122, 0.5802, 0.8234, 0.5756, 0.8482, 0.6703, 0.7302, 0.7273, 0.7036, 0.7285, 0.7036, 0.7096, 0.7302, 0.7103, 0.7547, 0.7255, 0.7302, 0.7273, 0.7302, 0.7103, 0.7547, 0.711, 0.9562, 0.4166, 0.9217, 0.4192, 0.9206, 0.411, 0.9556, 0.4115, 0.9556, 0.4115, 0.9206, 0.411, 0.9217, 0.4027, 0.9562, 0.4064, 0.8911, 0.1194, 0.8282, 0.1193, 0.8286, 0.1056, 0.8911, 0.1074, 0.7036, 0.7096, 0.676, 0.7089, 0.6771, 0.6888, 0.7046, 0.6908, 0.8482, 0.6703, 0.8234, 0.5756, 0.8353, 0.5737, 0.8543, 0.6694, 0.7302, 0.7103, 0.7036, 0.7096, 0.7046, 0.6908, 0.7311, 0.6934, 0.7547, 0.711, 0.7302, 0.7103, 0.7311, 0.6934, 0.7555, 0.6966, 0.7555, 0.6966, 0.7311, 0.6934, 0.7329, 0.6771, 0.757, 0.6828, 0.9562, 0.4064, 0.9217, 0.4027, 0.9247, 0.3948, 0.9581, 0.4015, 0.8911, 0.1074, 0.8286, 0.1056, 0.8297, 0.09238, 0.8913, 0.09581, 0.7046, 0.6908, 0.6771, 0.6888, 0.6792, 0.6696, 0.7066, 0.6727, 0.8543, 0.6694, 0.8353, 0.5737, 0.8476, 0.5747, 0.8606, 0.67, 0.7311, 0.6934, 0.7046, 0.6908, 0.7066, 0.6727, 0.7329, 0.6771, 0.7329, 0.6771, 0.7066, 0.6727, 0.7095, 0.6561, 0.7355, 0.6621, 0.8606, 0.67, 0.8476, 0.5747, 0.8598, 0.5784, 0.8668, 0.672, 0.757, 0.6828, 0.7329, 0.6771, 0.7355, 0.6621, 0.7593, 0.6701, 0.9581, 0.4015, 0.9247, 0.3948, 0.9295, 0.3875, 0.9611, 0.397, 0.8913, 0.09581, 0.8297, 0.09238, 0.8315, 0.08026, 0.8916, 0.08517, 0.7066, 0.6727, 0.6792, 0.6696, 0.6823, 0.652, 0.7095, 0.6561, 0.8916, 0.08517, 0.8315, 0.08026, 0.8339, 0.06964, 0.892, 0.07586, 0.7095, 0.6561, 0.6823, 0.652, 0.6863, 0.6366, 0.7132, 0.6415, 0.8668, 0.672, 0.8598, 0.5784, 0.8713, 0.5848, 0.8727, 0.6754, 0.7355, 0.6621, 0.7095, 0.6561, 0.7132, 0.6415, 0.7389, 0.6491, 0.7593, 0.6701, 0.7355, 0.6621, 0.7389, 0.6491, 0.7621, 0.6589, 0.9611, 0.397, 0.9295, 0.3875, 0.9361, 0.3811, 0.9651, 0.393, 0.9651, 0.393, 0.9361, 0.3811, 0.9441, 0.3758, 0.9701, 0.3898, 0.7132, 0.6415, 0.6863, 0.6366, 0.6909, 0.624, 0.7176, 0.6297, 0.892, 0.07586, 0.8339, 0.06964, 0.8369, 0.06094, 0.8925, 0.06822, 0.8727, 0.6754, 0.8713, 0.5848, 0.8818, 0.5936, 0.8781, 0.68, 0.7389, 0.6491, 0.7132, 0.6415, 0.7176, 0.6297, 0.7428, 0.6384, 0.9361, 0.3811, 0.9285, 0.3755, 0.9379, 0.3693, 0.9441, 0.3758, 0.9441, 0.3758, 0.9379, 0.3693, 0.9486, 0.3647, 0.9532, 0.3719, 0.9701, 0.3898, 0.9441, 0.3758, 0.9532, 0.3719, 0.9757, 0.3874, 0.8042, 0.3425, 0.7924, 0.3261, 0.7949, 0.3249, 0.8062, 0.3406, 0.7465, 0.2804, 0.7413, 0.2658, 0.7468, 0.2631, 0.7517, 0.2778, 0.8781, 0.68, 0.8818, 0.5936, 0.8908, 0.6044, 0.8827, 0.6858, 0.7539, 0.2936, 0.7465, 0.2804, 0.7517, 0.2778, 0.7586, 0.2913, 0.8352, 0.3664, 0.8062, 0.3406, 0.809, 0.3386, 0.8367, 0.3658, 0.7586, 0.2913, 0.7517, 0.2778, 0.759, 0.2752, 0.7651, 0.2889, 0.7672, 0.303, 0.7586, 0.2913, 0.7651, 0.2889, 0.7727, 0.301, 0.9757, 0.3874, 0.9532, 0.3719, 0.963, 0.3694, 0.9818, 0.3859, 0.8062, 0.3406, 0.7949, 0.3249, 0.7983, 0.3237, 0.809, 0.3386, 0.7517, 0.2778, 0.7468, 0.2631, 0.7545, 0.2603, 0.759, 0.2752, 0.8906, 0.707, 0.8908, 0.7146, 0.8899, 0.7219, 0.8877, 0.7287, 0.8845, 0.7346, 0.8802, 0.7396, 0.8751, 0.7433, 0.8694, 0.7457, 0.8633, 0.7466, 0.8571, 0.746, 0.8508, 0.744, 0.8449, 0.7406, 0.8396, 0.736, 0.8349, 0.7302, 0.8312, 0.7237, 0.8286, 0.7165, 0.8271, 0.709, 0.8268, 0.7014, 0.8278, 0.6941, 0.8299, 0.6873, 0.8332, 0.6814, 0.8374, 0.6764, 0.8425, 0.6727, 0.8482, 0.6703, 0.8543, 0.6694, 0.8606, 0.67, 0.8668, 0.672, 0.8727, 0.6754, 0.8781, 0.68, 0.8827, 0.6858, 0.8864, 0.6924, 0.8891, 0.6995, 0.809, 0.3386, 0.7983, 0.3237, 0.8025, 0.3224, 0.8126, 0.3365, 0.759, 0.2752, 0.7545, 0.2603, 0.764, 0.2575, 0.768, 0.2726, 0.7651, 0.2889, 0.759, 0.2752, 0.768, 0.2726, 0.7732, 0.2866, 0.8367, 0.3658, 0.809, 0.3386, 0.8126, 0.3365, 0.8386, 0.3653, 0.7727, 0.301, 0.7651, 0.2889, 0.7732, 0.2866, 0.7796, 0.299, 0.7983, 0.3237, 0.7727, 0.301, 0.7796, 0.299, 0.8025, 0.3224, 0.7189, 0.267, 0.7169, 0.2333, 0.6946, 0.2335, 0.6966, 0.2672, 0.7351, 0.8563, 0.7295, 0.8565, 0.7257, 0.8567, 0.7166, 0.8594, 0.708, 0.8642, 0.7124, 0.8742, 0.7193, 0.8703, 0.7266, 0.8681, 0.7341, 0.8678, 0.7415, 0.8693, 0.7442, 0.8582, 0.9786, 0.8053, 0.9813, 0.7909, 0.9683, 0.7903, 0.9656, 0.8048, 0.7263, 0.3213, 0.7228, 0.3011, 0.722, 0.2967, 0.6998, 0.2969, 0.7015, 0.3069, 0.7041, 0.3215, 0.8206, 0.8404, 0.8206, 0.8043, 0.7879, 0.8002, 0.7879, 0.8363, 0.9442, 0.5851, 0.9599, 0.5849, 0.9652, 0.5571, 0.9467, 0.5573, 0.9364, 0.8774, 0.9474, 0.878, 0.9486, 0.859, 0.9383, 0.8584, 0.8592, 0.2962, 0.8649, 0.2955, 0.863, 0.2864, 0.8571, 0.2865, 0.8597, 0.04941, 0.8597, 0.01286, 0.8282, 0.02439, 0.8282, 0.06094, 0.8929, 0.0133, 0.8925, 0.02709, 0.9211, 0.0287, 0.9211, 0.01214, 0.936, 0.915, 0.9462, 0.9155, 0.9466, 0.8971, 0.9358, 0.8966, 0.8577, 0.307, 0.8634, 0.3072, 0.8649, 0.2962, 0.8598, 0.2969, 0.936, 0.915, 0.9358, 0.8966, 0.9364, 0.8774, 0.9231, 0.8767, 0.9226, 0.8958, 0.9231, 0.9143, 0.9231, 0.8767, 0.9364, 0.8774, 0.9383, 0.8584, 0.9408, 0.8402, 0.9272, 0.8394, 0.9247, 0.8577, 0.935, 0.1376, 0.9424, 0.1755, 0.9361, 0.1771, 0.9296, 0.1778, 0.9233, 0.1776, 0.9173, 0.1766, 0.9099, 0.1387, 0.9158, 0.1397, 0.9222, 0.1399, 0.9287, 0.1392, 0.838, 0.3823, 0.8571, 0.3823, 0.8571, 0.3845, 0.8571, 0.3864, 0.838, 0.3865, 0.838, 0.3845, 0.2478, 0.1444, 0.2459, 0.09262, 0.2455, 0.09837, 0.244, 0.1033, 0.2242, 0.1799, 0.177, 0.1543, 0.1758, 0.1599, 0.2161, 0.1882, 0.1632, 0.371, 0.1671, 0.3701, 0.2572, 0.1546, 0.2593, 0.1477, 0.8258, 0.9755, 0.8169, 0.9703, 0.8169, 0.9703, 0.8253, 0.9823, 0.835, 0.9869, 0.8359, 0.9753, 0.7325, 0.9121, 0.7325, 0.9121, 0.7325, 0.9121, 0.9656, 0.8048, 0.7528, 0.8622, 0.7605, 0.8683, 0.7671, 0.8762, 0.7723, 0.8857, 0.0, 0.0, 0.7325, 0.9121, 0.0, 0.0, 0.7325, 0.9121, 0.7325, 0.9121, 0.0, 0.0, 0.7758, 0.8962, 0.7777, 0.9075, 0.0, 0.0, 0.7777, 0.9191, 0.7758, 0.9306, 0.0, 0.0, 0.7325, 0.9121, 0.7325, 0.9121, 0.9603, 0.7884, 0.7325, 0.9121, 0.7758, 0.9306, 0.7723, 0.9415, 0.7003, 0.9625, 0.6937, 0.9546, 0.6885, 0.9451, 0.0, 0.0, 0.7325, 0.9121, 0.7325, 0.9121, 0.0, 0.0, 0.7325, 0.9121, 0.7325, 0.9121, 0.6885, 0.9451, 0.6849, 0.9346, 0.6831, 0.9233, 0.7263, 0.053, 0.7325, 0.9121, 0.0, 0.0, 0.6831, 0.9117])
me_sphere_002.materials.append(mat_vater_dirty)
me_sphere_002.materials.append(mat_vater)
me_sphere_002.materials.append(mat_vater_bottom)
me_sphere_002.use_remesh_preserve_volume = False
me_sphere_002.use_remesh_preserve_attributes = False
me_sphere_002.use_mirror_vertex_groups = False
me_sphere_002.update()
me_sphere = bpy.data.meshes.new('Sphere')
me_sphere.from_pydata([(-0.7743, -1.393, 0.2803), (-0.8355, -1.372, 0.1102), (-0.7574, -1.142, 0.2803), (-0.8175, -1.103, 0.1102), (-0.7075, -0.9003, 0.2803), (-0.7641, -0.8448, 0.1102), (-0.6265, -0.6775, 0.2803), (-0.6774, -0.6065, 0.1102), (-0.5174, -0.4822, 0.2803), (-0.5607, -0.3976, 0.1102), (-0.3845, -0.2082, 0.2803), (-0.4185, -0.1915, 0.1102), (-0.2329, -0.1875, 0.2803), (-0.2563, -0.1694, 0.1102), (-0.06838, -0.1748, 0.2803), (-0.08032, -0.1558, 0.1102), (0.1027, -0.1705, 0.2803), (0.1027, -0.1512, 0.1102), (0.2738, -0.1748, 0.2803), (0.2857, -0.1558, 0.1102), (0.4383, -0.1875, 0.2803), (0.4618, -0.1694, 0.1102), (0.5899, -0.2082, 0.2803), (0.624, -0.1915, 0.1102), (0.7228, -0.4822, 0.2803), (0.7661, -0.3976, 0.1102), (0.8319, -0.6775, 0.2803), (0.8828, -0.6065, 0.1102), (0.9129, -0.9003, 0.2803), (0.9695, -0.8448, 0.1102), (0.9628, -1.142, 0.2803), (1.023, -1.103, 0.1102), (0.9797, -1.393, 0.2803), (1.041, -1.372, 0.1102), (0.9628, -1.645, 0.2803), (1.023, -1.641, 0.1102), (0.9129, -1.887, 0.2803), (0.9695, -1.9, 0.1102), (0.8319, -2.109, 0.2803), (0.8828, -2.138, 0.1102), (0.7228, -2.305, 0.2803), (0.7661, -2.347, 0.1102), (0.5899, -2.465, 0.2803), (0.624, -2.519, 0.1102), (0.4383, -2.584, 0.2803), (0.4618, -2.646, 0.1102), (0.2738, -2.657, 0.2803), (0.2857, -2.724, 0.1102), (0.1027, -2.682, 0.2803), (0.1027, -2.751, 0.1102), (-0.06838, -2.657, 0.2803), (-0.08032, -2.724, 0.1102), (-0.2329, -2.584, 0.2803), (-0.2563, -2.646, 0.1102), (-0.3845, -2.465, 0.2803), (-0.4185, -2.519, 0.1102), (-0.5174, -2.305, 0.2803), (-0.5607, -2.347, 0.1102), (-0.6265, -2.109, 0.2803), (-0.6774, -2.138, 0.1102), (-0.7075, -1.887, 0.2803), (-0.7641, -1.9, 0.1102), (-0.7574, -1.645, 0.2803), (-0.8175, -1.641, 0.1102), (0.1151, -0.05902, 0.2214), (0.1151, -0.03975, 0.05139), (0.2862, -0.06331, 0.2214), (0.2981, -0.04435, 0.05139), (-0.2676, -0.05574, 0.1724), (-0.2721, -0.03315, 0.001323), (-0.1053, -0.08188, 0.1859), (-0.09844, -0.06111, 0.01574)], [], [(1, 0, 2, 3), (3, 2, 4, 5), (5, 4, 6, 7), (7, 6, 8, 9), (9, 8, 10, 11), (11, 10, 12, 13), (12, 14, 70, 68), (15, 14, 16, 17), (16, 18, 66, 64), (19, 18, 20, 21), (21, 20, 22, 23), (23, 22, 24, 25), (25, 24, 26, 27), (27, 26, 28, 29), (29, 28, 30, 31), (31, 30, 32, 33), (33, 32, 34, 35), (35, 34, 36, 37), (37, 36, 38, 39), (39, 38, 40, 41), (41, 40, 42, 43), (43, 42, 44, 45), (45, 44, 46, 47), (47, 46, 48, 49), (49, 48, 50, 51), (51, 50, 52, 53), (53, 52, 54, 55), (55, 54, 56, 57), (57, 56, 58, 59), (59, 58, 60, 61), (61, 60, 62, 63), (63, 62, 0, 1), (2, 0, 62, 60, 58, 56, 54, 52, 50, 48, 46, 44, 42, 40, 38, 36, 34, 32, 30, 28, 26, 24, 22, 20, 18, 16, 14, 12, 10, 8, 6, 4), (3, 5, 7, 9, 11, 13, 15, 17, 19, 21, 23, 25, 27, 29, 31, 33, 35, 37, 39, 41, 43, 45, 47, 49, 51, 53, 55, 57, 59, 61, 63, 1), (65, 64, 66, 67), (18, 19, 67, 66), (19, 17, 65, 67), (17, 16, 64, 65), (69, 68, 70, 71), (13, 12, 68, 69), (15, 13, 69, 71), (14, 15, 71, 70)])
me_sphere.polygons.foreach_set('use_smooth', [1, 1, 1, 1, 1, 1, 1, 1, 1, 1, 1, 1, 1, 1, 1, 1, 1, 1, 1, 1, 1, 1, 1, 1, 1, 1, 1, 1, 1, 1, 1, 1, 1, 0, 1, 1, 1, 1, 1, 1, 1, 1])
me_sphere.materials.append(mat_vater)
me_sphere.use_remesh_preserve_volume = False
me_sphere.use_remesh_preserve_attributes = False
me_sphere.use_mirror_vertex_groups = False
me_sphere.update()

# ---- objects
ob_toilet = bpy.data.objects.new('toilet', me_sphere_002)
ob_cover = bpy.data.objects.new('cover', me_sphere)

# ---- transforms, parenting, visibility, modifiers, constraints
ob_toilet.location = (0.0, 0.0, 3.384)
ob_toilet.lineart.crease_threshold = 0.0
_m = ob_toilet.modifiers.new('Decimate', 'DECIMATE')
_m.decimate_type = 'UNSUBDIV'
_m.angle_limit = 0.0
_m.use_dissolve_boundaries = True
_m.delimit = {'NORMAL'}
ob_cover.location = (-0.114, 0.8138, 0.5999)
ob_cover.rotation_euler = (-1.571, -0.0, 0.0)
ob_cover.lineart.crease_threshold = 0.0

# ---- collection membership
col_collection_1.objects.link(ob_toilet)
col_collection_1.objects.link(ob_cover)

# ---- scene / render settings (as saved in the file)
scene.frame_start = 1; scene.frame_end = 250; scene.frame_set(27)
scene.render.engine = 'CYCLES'
scene.render.image_settings.compression = 90
scene.render.resolution_percentage = 50
scene.render.dither_intensity = 0.0
scene.cycles.use_denoising = False
scene.cycles.samples = 36
scene.cycles.sampling_pattern = 'TABULATED_SOBOL'
scene.cycles.light_sampling_threshold = 0.0
scene.cycles.use_adaptive_sampling = False
scene.cycles.use_light_tree = False
scene.cycles.blur_glossy = 0.0
scene.cycles.volume_bounces = 1
scene.cycles.film_exposure = 10.0
scene.cycles.pixel_filter_type = 'GAUSSIAN'
scene.cycles.sample_clamp_indirect = 0.0
scene.view_settings.view_transform = 'Standard'
bpy.context.view_layer.update()

# ---- added for rendering (the .blend has no active camera and no usable light): camera, sun
cam_auto = bpy.data.cameras.new('AutoCamera')
cam_auto.lens = 50.0
cam_auto.sensor_width = 36.0
cam_auto.clip_end = 1000.0
ob_auto_camera = bpy.data.objects.new('AutoCamera', cam_auto)
scene.collection.objects.link(ob_auto_camera)
ob_auto_camera.location = (5.56466, -6.85757, 5.40792)
ob_auto_camera.rotation_euler = (1.09748, -7.21219e-08, 0.694738)
scene.camera = ob_auto_camera
light_auto_sun = bpy.data.lights.new('AutoSun', 'SUN')
light_auto_sun.energy = 3.0
light_auto_sun.angle = 0.0523599
ob_auto_sun = bpy.data.objects.new('AutoSun', light_auto_sun)
scene.collection.objects.link(ob_auto_sun)
ob_auto_sun.rotation_euler = (0.872665, 0.174533, 0.523599)
bpy.context.view_layer.update()
